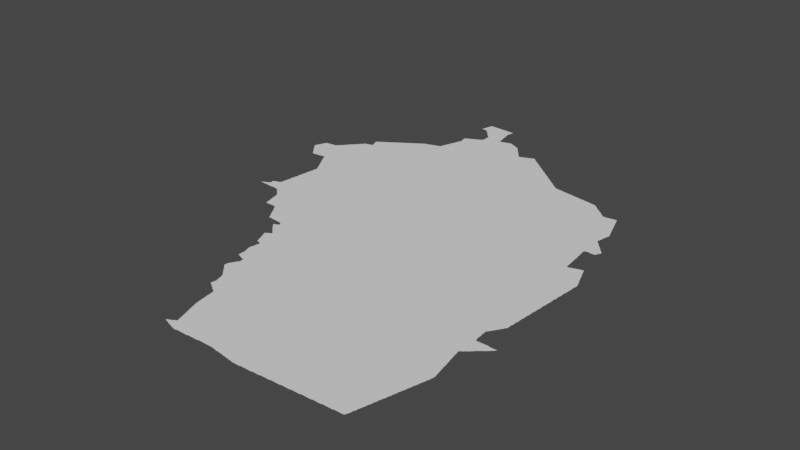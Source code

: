 # Source: najd.blend  (saved by Blender 3.3.6; exported with 4.5.12 LTS)
import bpy
from mathutils import Matrix  # noqa: F401  (used for matrix-valued properties, if any)

bpy.ops.wm.read_factory_settings(use_empty=True)
scene = bpy.context.scene
scene.name = 'Scene'

# ---- collections
col_collection = bpy.data.collections.new('Collection'); scene.collection.children.link(col_collection)

# ---- node groups
ng_auto_smooth = bpy.data.node_groups.new('Auto Smooth', 'GeometryNodeTree')
_s = ng_auto_smooth.interface.new_socket(name='Geometry', in_out='OUTPUT', socket_type='NodeSocketGeometry')
_s = ng_auto_smooth.interface.new_socket(name='Geometry', in_out='INPUT', socket_type='NodeSocketGeometry')
_s = ng_auto_smooth.interface.new_socket(name='Angle', in_out='INPUT', socket_type='NodeSocketFloat')
_s.subtype = 'ANGLE'
_s.min_value = 0.0
_s.max_value = 3.142
ng_auto_smooth.is_modifier = True
_N = ng_auto_smooth.nodes; _L = ng_auto_smooth.links
n0 = _N.new('NodeGroupOutput'); n0.name = 'Group Output'; n0.location = (480, -100)
n1 = _N.new('NodeGroupInput'); n1.name = 'Group Input'; n1.location = (-420, -300)
n2 = _N.new('NodeGroupInput'); n2.name = 'Group Input.001'; n2.location = (-60, -100)
n3 = _N.new('GeometryNodeSetShadeSmooth'); n3.name = 'Set Shade Smooth'; n3.location = (120, -100)
n3.domain = 'EDGE'
n4 = _N.new('GeometryNodeSetShadeSmooth'); n4.name = 'Set Shade Smooth.001'; n4.location = (300, -100)
n5 = _N.new('GeometryNodeInputMeshEdgeAngle'); n5.name = 'Edge Angle'; n5.location = (-420, -220)
n6 = _N.new('GeometryNodeInputEdgeSmooth'); n6.name = 'Is Edge Smooth'; n6.location = (-60, -160)
n7 = _N.new('GeometryNodeInputShadeSmooth'); n7.name = 'Is Face Smooth'; n7.location = (-240, -340)
n8 = _N.new('FunctionNodeBooleanMath'); n8.name = 'Boolean Math'; n8.location = (-60, -220)
n9 = _N.new('FunctionNodeCompare'); n9.name = 'Compare'; n9.location = (-240, -180)
n9.operation = 'LESS_EQUAL'
_L.new(n5.outputs[0], n9.inputs[0])
_L.new(n4.outputs[0], n0.inputs[0])
_L.new(n1.outputs[1], n9.inputs[1])
_L.new(n9.outputs[0], n8.inputs[0])
_L.new(n7.outputs[0], n8.inputs[1])
_L.new(n2.outputs[0], n3.inputs[0])
_L.new(n6.outputs[0], n3.inputs[1])
_L.new(n3.outputs[0], n4.inputs[0])
_L.new(n8.outputs[0], n3.inputs[2])
n0.is_active_output = True

# ---- world
world_world = bpy.data.worlds.new('World'); scene.world = world_world
world_world.use_nodes = True; world_world.node_tree.nodes.clear()
_N = world_world.node_tree.nodes; _L = world_world.node_tree.links
n0 = _N.new('ShaderNodeOutputWorld'); n0.name = 'World Output'; n0.location = (300, 300)
n1 = _N.new('ShaderNodeBackground'); n1.name = 'Background'; n1.location = (10, 300)
n1.inputs[0].default_value = (0.05088, 0.05088, 0.05088, 1.0)
_L.new(n1.outputs[0], n0.inputs[0])
n0.is_active_output = True
world_world.color = (0.05088, 0.05088, 0.05088)
world_world.use_sun_shadow = False
world_world.sun_shadow_jitter_overblur = 0.0

# ---- meshes
me_mesh = bpy.data.meshes.new('Mesh')
me_mesh.from_pydata([(44.11, 19.51, -4.994e-08), (44.11, 19.51, -5.993e-08), (44.11, 19.51, -7.441e-08), (44.11, 19.51, -4.162e-08), (44.12, 19.51, -7.581e-08), (44.12, 19.51, -6.859e-08), (44.13, 19.5, -5.845e-08), (44.13, 19.51, -9.759e-08), (44.13, 19.51, -8.761e-08), (44.15, 19.5, -8.741e-08), (44.13, 19.52, -6.409e-08), (44.15, 19.53, -8.566e-08), (44.1, 20.14, -4.578e-08), (44.1, 20.15, -6.48e-08), (44.12, 20.06, -5.375e-08), (44.12, 20.07, -7.955e-08), (44.11, 20.11, -9.408e-08), (44.11, 20.13, -9.893e-08), (44.14, 19.99, -5.845e-08), (44.14, 20.01, -8.601e-08), (44.13, 20.03, -8.894e-08), (44.13, 20.05, -9.843e-08), (44.11, 20.09, -9.6e-08), (44.16, 19.93, -7.846e-08), (44.16, 19.95, -8.152e-08), (44.15, 19.97, -9.068e-08), (44.15, 19.99, -9.77e-08), (44.06, 20.41, -4.717e-08), (44.06, 20.43, -6.784e-08), (44.06, 20.45, -8.48e-08), (44.05, 20.47, -9.137e-08), (44.08, 20.27, -4.661e-08), (44.08, 20.29, -6.73e-08), (44.08, 20.31, -7.852e-08), (44.07, 20.33, -8.909e-08), (44.07, 20.35, -9.736e-08), (44.07, 20.37, -9.422e-08), (44.07, 20.39, -9.241e-08), (44.07, 20.41, -9.834e-08), (44.1, 20.17, -7.915e-08), (44.1, 20.19, -8.862e-08), (44.09, 20.21, -8.768e-08), (44.09, 20.23, -9.602e-08), (44.09, 20.25, -9.228e-08), (44.09, 20.27, -9.851e-08), (44.13, 20.52, -9.988e-08), (44.17, 19.49, -8.92e-08), (44.17, 19.51, -9.988e-08), (44.2, 19.48, -4.528e-08), (44.19, 19.49, -9.518e-08), (44.19, 19.55, -9.711e-08), (44.21, 19.48, -8.454e-08), (44.23, 19.47, -9.702e-08), (44.26, 19.46, -4.162e-08), (44.25, 19.47, -8.651e-08), (44.27, 19.46, -7.29e-08), (44.29, 19.45, -8.982e-08), (44.31, 19.45, -9.119e-08), (44.63, 19.56, -9.988e-08), (44.33, 19.44, -6.459e-08), (44.33, 19.45, -9.926e-08), (44.35, 19.43, -8.901e-08), (44.37, 19.43, -8.953e-08), (44.39, 19.42, -4.62e-08), (44.39, 19.43, -9.77e-08), (44.41, 19.42, -6.669e-08), (44.43, 19.42, -4.994e-08), (44.45, 19.43, -9.836e-08), (44.45, 19.42, -4.661e-08), (44.47, 19.43, -9.797e-08), (44.17, 19.53, -9.848e-08), (44.17, 19.54, -6.638e-08), (44.2, 19.81, -7.845e-08), (44.2, 19.83, -8.152e-08), (44.21, 19.55, -9.385e-08), (44.21, 19.56, -7.058e-08), (44.22, 19.75, -5.845e-08), (44.22, 19.77, -8.791e-08), (44.21, 19.79, -8.894e-08), (44.21, 19.81, -9.935e-08), (44.23, 19.57, -8.848e-08), (44.24, 19.58, -3.329e-08), (44.24, 19.69, -5.76e-08), (44.24, 19.71, -8.132e-08), (44.23, 19.73, -9.068e-08), (44.23, 19.75, -9.981e-08), (44.27, 19.59, -9.927e-08), (44.25, 19.58, -7.38e-08), (44.26, 19.63, -5.993e-08), (44.25, 19.65, -8.435e-08), (44.25, 19.67, -8.953e-08), (44.27, 19.61, -8.953e-08), (44.27, 19.63, -9.848e-08), (44.25, 19.69, -9.428e-08), (44.18, 19.87, -5.845e-08), (44.18, 19.89, -8.163e-08), (44.17, 19.91, -9.069e-08), (44.17, 19.93, -9.77e-08), (44.19, 19.85, -8.894e-08), (44.19, 19.87, -9.676e-08), (44.28, 20.13, -9.988e-08), (44.78, 20.7, -9.988e-08), (44.49, 19.43, -9.535e-08), (44.51, 19.43, -9.202e-08), (44.53, 19.43, -9.275e-08), (44.55, 19.43, -9.174e-08), (44.57, 19.43, -9.156e-08), (44.59, 19.43, -9.401e-08), (44.61, 19.43, -8.997e-08), (44.63, 19.43, -8.99e-08), (44.65, 19.43, -9.264e-08), (44.67, 19.43, -8.721e-08), (44.69, 19.44, -8.74e-08), (44.71, 19.44, -8.74e-08), (44.73, 19.44, -8.234e-08), (44.75, 19.44, -8.834e-08), (44.77, 19.44, -8.088e-08), (44.79, 19.44, -7.491e-08), (44.84, 20.05, -9.988e-08), (44.81, 19.44, -8.895e-08), (44.83, 19.44, -7.382e-08), (44.85, 19.44, -4.994e-08), (44.89, 19.45, -9.876e-08), (44.87, 19.44, -4.994e-08), (44.88, 19.44, -4.578e-08), (44.91, 19.45, -9.364e-08), (44.93, 19.45, -9.364e-08), (44.95, 19.45, -9.202e-08), (44.97, 19.45, -9.753e-08), (44.99, 19.45, -9.174e-08), (45.01, 19.45, -9.156e-08), (45.22, 19.57, -9.988e-08), (45.03, 19.45, -9.156e-08), (45.05, 19.45, -8.997e-08), (45.07, 19.45, -9.324e-08), (45.09, 19.45, -9.264e-08), (45.11, 19.45, -9.821e-08), (45.16, 20.52, -9.988e-08), (45.13, 19.45, -9.176e-08), (45.15, 19.45, -9.31e-08), (45.17, 19.45, -9.144e-08), (45.19, 19.45, -9.264e-08), (45.21, 19.44, -4.786e-08), (45.21, 19.45, -9.926e-08), (45.23, 19.44, -6.972e-08), (45.25, 19.44, -8.778e-08), (45.27, 19.43, -9.11e-08), (45.29, 19.43, -9.278e-08), (45.31, 19.43, -9.111e-08), (45.33, 19.43, -9.241e-08), (45.35, 19.42, -6.985e-08), (45.35, 19.43, -9.921e-08), (45.37, 19.42, -6.73e-08), (45.39, 19.42, -8.005e-08), (45.41, 19.42, -8.563e-08), (45.43, 19.41, -8.738e-08), (45.58, 19.92, -9.988e-08), (45.45, 19.41, -9.076e-08), (45.47, 19.41, -9.479e-08), (45.5, 19.4, -4.439e-08), (45.49, 19.41, -9.536e-08), (45.51, 19.4, -6.187e-08), (45.54, 19.48, -9.988e-08), (45.53, 19.4, -8.495e-08), (45.55, 19.4, -8.468e-08), (45.57, 19.39, -8.788e-08), (45.59, 19.39, -9.018e-08), (45.61, 19.39, -9.443e-08), (45.63, 19.39, -9.978e-08), (45.65, 19.38, -6.635e-08), (45.67, 19.38, -9.304e-08), (45.69, 19.38, -8.324e-08), (45.71, 19.38, -8.088e-08), (45.73, 19.38, -7.491e-08), (45.75, 19.38, -8.707e-08), (45.89, 20.6, -9.988e-08), (45.77, 19.38, -5.427e-08), (45.81, 19.39, -9.835e-08), (45.79, 19.38, -4.994e-08), (45.8, 19.38, -4.578e-08), (45.83, 19.39, -9.364e-08), (45.85, 19.39, -9.253e-08), (45.87, 19.39, -9.864e-08), (45.89, 19.39, -9.799e-08), (45.91, 19.39, -9.773e-08), (45.93, 19.39, -9.156e-08), (45.95, 19.39, -9.272e-08), (46.1, 19.64, -9.988e-08), (45.97, 19.39, -8.99e-08), (45.99, 19.39, -9.239e-08), (46.01, 19.4, -8.74e-08), (46.03, 19.4, -8.416e-08), (46.05, 19.4, -9.059e-08), (46.07, 19.4, -8.005e-08), (46.09, 19.4, -9.637e-08), (46.11, 19.4, -7.138e-08), (46.13, 19.4, -6.948e-08), (46.16, 19.4, -4.162e-08), (46.17, 19.41, -9.458e-08), (46.19, 19.41, -9.364e-08), (46.21, 19.41, -9.488e-08), (46.23, 19.41, -9.275e-08), (46.25, 19.41, -9.144e-08), (46.27, 19.41, -9.412e-08), (46.29, 19.41, -9.708e-08), (46.31, 19.41, -8.99e-08), (46.33, 19.41, -9.233e-08), (46.35, 19.42, -8.606e-08), (46.37, 19.42, -8.74e-08), (46.39, 19.42, -8.299e-08), (46.56, 20.17, -9.988e-08), (46.85, 20.9, -9.988e-08), (46.41, 19.42, -8.324e-08), (46.43, 19.42, -7.816e-08), (46.45, 19.42, -8.711e-08), (46.52, 19.49, -9.988e-08), (46.47, 19.42, -6.948e-08), (46.49, 19.42, -6.706e-08), (46.51, 19.42, -4.994e-08), (46.52, 19.42, -3.329e-08), (46.53, 19.43, -9.599e-08), (46.55, 19.43, -9.364e-08), (46.57, 19.43, -9.202e-08), (46.59, 19.43, -9.275e-08), (46.61, 19.43, -9.111e-08), (46.63, 19.43, -9.468e-08), (46.65, 19.43, -8.997e-08), (46.67, 19.43, -8.99e-08), (46.69, 19.43, -8.848e-08), (46.71, 19.44, -9.707e-08), (46.8, 19.63, -9.988e-08), (46.73, 19.44, -8.74e-08), (46.75, 19.44, -8.234e-08), (46.77, 19.44, -8.324e-08), (46.79, 19.44, -8.361e-08), (46.81, 19.44, -7.491e-08), (46.84, 19.5, -9.988e-08), (46.83, 19.44, -6.48e-08), (46.85, 19.44, -4.994e-08), (46.87, 19.44, -4.756e-08), (46.87, 19.45, -9.848e-08), (46.89, 19.45, -9.364e-08), (46.91, 19.45, -9.364e-08), (46.93, 19.45, -9.188e-08), (46.95, 19.45, -9.471e-08), (46.97, 19.45, -9.094e-08), (46.99, 19.45, -9.156e-08), (47.01, 19.45, -8.952e-08), (47.03, 19.45, -8.99e-08), (47.05, 19.45, -8.788e-08), (47.07, 19.46, -8.74e-08), (47.09, 19.46, -8.563e-08), (47.11, 19.46, -9.481e-08), (47.13, 19.46, -8.91e-08), (47.15, 19.46, -9.268e-08), (47.22, 19.55, -9.988e-08), (47.17, 19.46, -7.491e-08), (47.19, 19.46, -6.187e-08), (47.21, 19.46, -4.994e-08), (47.23, 19.46, -6.193e-08), (47.23, 19.47, -9.692e-08), (47.25, 19.47, -9.559e-08), (47.27, 19.47, -9.264e-08), (47.29, 19.47, -9.863e-08), (47.31, 19.47, -9.462e-08), (47.33, 19.47, -9.389e-08), (47.35, 19.47, -9.156e-08), (47.32, 20.35, -9.988e-08), (47.45, 19.66, -9.988e-08), (47.37, 19.47, -8.928e-08), (47.39, 19.47, -8.99e-08), (47.41, 19.47, -8.756e-08), (47.43, 19.48, -9.276e-08), (47.45, 19.48, -8.468e-08), (47.47, 19.48, -8.324e-08), (47.49, 19.48, -8.088e-08), (47.51, 19.48, -7.491e-08), (47.53, 19.48, -7.491e-08), (47.55, 19.48, -9.342e-08), (47.57, 19.48, -6.206e-08), (47.58, 19.48, -4.578e-08), (47.59, 19.49, -9.614e-08), (47.61, 19.51, -9.309e-08), (47.6, 19.49, -7.891e-08), (47.63, 19.61, -9.818e-08), (47.64, 19.9, -9.988e-08), (47.61, 19.53, -8.613e-08), (47.65, 19.65, -9.594e-08), (47.65, 19.67, -9.713e-08), (47.62, 19.54, -4.162e-08), (47.62, 19.55, -8.15e-08), (47.63, 19.57, -8.48e-08), (47.63, 19.59, -8.983e-08), (47.64, 19.62, -4.578e-08), (47.64, 19.63, -7.401e-08), (47.65, 19.69, -9.77e-08), (47.67, 19.73, -9.187e-08), (47.66, 19.69, -5.845e-08), (47.66, 19.71, -8.016e-08), (47.67, 19.75, -9.151e-08), (47.68, 19.77, -7.79e-08), (47.69, 19.81, -9.271e-08), (47.69, 19.83, -9.481e-08), (47.74, 20.44, -9.988e-08), (47.71, 19.91, -9.879e-08), (47.68, 19.76, -3.329e-08), (47.68, 19.79, -8.386e-08), (47.7, 19.84, -4.439e-08), (47.71, 19.89, -9.295e-08), (47.7, 19.85, -7.14e-08), (47.71, 19.87, -8.564e-08), (47.72, 19.93, -8.254e-08), (47.73, 19.97, -9.408e-08), (47.73, 19.99, -9.784e-08), (47.74, 20.01, -9.348e-08), (47.72, 19.92, -4.606e-08), (47.73, 19.95, -8.738e-08), (47.74, 19.99, -6.144e-08), (47.75, 20.03, -8.874e-08), (47.75, 20.05, -9.149e-08), (47.79, 20.17, -9.386e-08), (47.76, 20.06, -4.162e-08), (47.76, 20.07, -6.784e-08), (47.77, 20.09, -8.435e-08), (47.77, 20.11, -8.963e-08), (47.77, 20.13, -9.525e-08), (47.78, 20.14, -4.578e-08), (47.78, 20.15, -7.277e-08), (47.79, 20.19, -9.073e-08), (47.79, 20.21, -9.77e-08), (47.8, 20.21, -5.327e-08), (47.8, 20.23, -8.016e-08), (47.81, 20.25, -8.796e-08), (47.81, 20.27, -9.134e-08), (47.81, 20.29, -9.379e-08), (47.82, 20.29, -6.207e-08), (47.82, 20.31, -8.279e-08), (47.83, 20.33, -8.92e-08), (47.83, 20.35, -9.43e-08), (47.85, 20.39, -8.982e-08), (47.84, 20.36, -6.526e-08), (47.84, 20.37, -7.14e-08), (47.85, 20.41, -8.914e-08), (47.85, 20.43, -9.692e-08), (47.86, 20.44, -4.606e-08), (47.86, 20.45, -7.759e-08), (47.87, 20.47, -8.707e-08), (44.1, 19.51, 3.329e-08), (45.64, 19.38, 3.329e-08), (41.52, 25.28, -6.354e-08), (41.54, 25.25, -7.283e-08), (41.53, 25.27, -9.316e-08), (41.55, 25.23, -7.991e-08), (41.55, 25.25, -9.469e-08), (41.58, 25.2, -5.327e-08), (41.57, 25.21, -8.671e-08), (41.6, 25.18, -7.069e-08), (41.59, 25.19, -9.083e-08), (41.36, 25.48, -6.326e-08), (41.36, 25.49, -6.874e-08), (41.38, 25.45, -6.973e-08), (41.37, 25.47, -9.452e-08), (41.37, 25.49, -9.926e-08), (41.37, 25.51, -8.914e-08), (41.38, 25.53, -7.485e-08), (41.38, 25.54, -4.162e-08), (41.39, 25.43, -7.627e-08), (41.39, 25.45, -9.599e-08), (41.39, 25.55, -9.221e-08), (41.39, 25.57, -8.092e-08), (41.4, 25.58, -5.438e-08), (41.42, 25.4, -4.217e-08), (41.41, 25.41, -8.346e-08), (41.41, 25.43, -1.009e-07), (41.41, 25.59, -9.458e-08), (41.44, 25.38, -6.023e-08), (41.43, 25.39, -9.643e-08), (41.46, 25.35, -7.166e-08), (41.45, 25.37, -9.399e-08), (41.48, 25.32, -3.329e-08), (41.47, 25.33, -7.749e-08), (41.47, 25.35, -9.691e-08), (41.5, 25.3, -7.677e-08), (41.49, 25.31, -8.673e-08), (41.51, 25.29, -9.067e-08), (41.41, 25.61, -8.462e-08), (41.42, 25.63, -6.409e-08), (41.43, 25.63, -9.77e-08), (41.44, 25.67, -7.142e-08), (41.43, 25.65, -9.463e-08), (41.44, 25.68, -5.985e-08), (41.46, 25.71, -7.735e-08), (41.45, 25.69, -9.58e-08), (41.47, 25.71, -9.188e-08), (41.62, 25.67, -9.988e-08), (41.49, 25.71, -9.364e-08), (41.51, 25.71, -9.463e-08), (41.51, 25.72, -4.756e-08), (41.53, 25.72, -6.48e-08), (41.55, 25.72, -7.588e-08), (41.57, 25.72, -8.164e-08), (41.59, 25.72, -8.74e-08), (41.77, 23.64, -5.827e-08), (41.77, 23.65, -4.162e-08), (41.77, 23.64, -7.491e-08), (41.77, 23.65, -6.326e-08), (41.78, 23.64, -7.491e-08), (41.78, 23.65, -9.988e-08), (41.78, 23.65, -4.412e-08), (41.78, 23.65, -8.74e-08), (41.79, 23.65, -7.38e-08), (41.79, 23.65, -8.74e-08), (41.8, 23.65, -9.427e-08), (41.8, 23.66, -4.412e-08), (41.81, 23.64, -4.661e-08), (41.81, 23.65, -9.692e-08), (41.81, 23.67, -8.032e-08), (41.83, 23.64, -6.856e-08), (41.83, 23.67, -9.317e-08), (41.85, 23.64, -6.187e-08), (41.84, 23.68, -1.095e-07), (41.87, 23.64, -7.491e-08), (41.89, 23.64, -7.708e-08), (41.87, 23.69, -9.012e-08), (41.91, 23.64, -8.324e-08), (42.15, 23.73, -9.988e-08), (41.85, 23.69, -8.032e-08), (41.88, 23.7, -4.412e-08), (41.89, 23.71, -8.032e-08), (41.91, 23.71, -8.454e-08), (41.92, 23.72, -5.438e-08), (41.92, 23.78, -3.329e-08), (41.92, 23.79, -4.994e-08), (41.92, 23.8, -4.439e-08), (41.61, 25.18, -8.563e-08), (41.68, 25.27, -9.988e-08), (41.63, 25.18, -8.088e-08), (41.65, 25.18, -7.138e-08), (41.67, 25.18, -4.994e-08), (41.69, 25.19, -9.339e-08), (41.71, 25.19, -9.188e-08), (41.73, 25.19, -9.058e-08), (41.75, 25.19, -9.201e-08), (41.77, 25.19, -9.563e-08), (41.79, 25.2, -8.635e-08), (41.81, 25.2, -7.454e-08), (41.83, 25.2, -5.842e-08), (41.84, 25.2, -4.439e-08), (41.85, 25.21, -9.536e-08), (41.88, 25.19, -6.928e-08), (41.87, 25.21, -9.457e-08), (41.9, 25.15, -8.16e-08), (41.89, 25.17, -8.566e-08), (41.89, 25.19, -9.69e-08), (41.92, 25.12, -7.649e-08), (41.91, 25.13, -8.91e-08), (41.91, 25.15, -9.677e-08), (42.16, 25.21, -9.988e-08), (41.79, 25.73, -9.988e-08), (41.61, 25.73, -9.3e-08), (41.63, 25.73, -8.975e-08), (41.65, 25.73, -9.111e-08), (41.67, 25.73, -9.219e-08), (41.69, 25.75, -8.743e-08), (41.7, 25.76, -4.217e-08), (41.71, 25.77, -8.602e-08), (41.72, 25.78, -6.803e-08), (41.73, 25.79, -8.928e-08), (41.74, 25.8, -5.327e-08), (41.75, 25.81, -9.099e-08), (41.76, 25.82, -6.126e-08), (41.77, 25.83, -9.306e-08), (41.78, 25.84, -6.703e-08), (41.79, 25.85, -9.492e-08), (41.79, 25.86, -7.135e-08), (41.81, 25.87, -9.755e-08), (41.81, 25.89, -7.584e-08), (41.83, 25.89, -9.621e-08), (41.83, 25.91, -7.698e-08), (41.85, 25.91, -9.926e-08), (41.98, 25.9, -9.988e-08), (41.85, 25.93, -7.948e-08), (41.86, 25.94, -6.077e-08), (41.88, 25.96, -4.217e-08), (41.87, 25.95, -9.31e-08), (41.89, 25.97, -8.602e-08), (41.9, 25.98, -5.527e-08), (41.91, 25.99, -8.928e-08), (41.92, 26.0, -5.28e-08), (41.93, 23.64, -8.299e-08), (41.95, 23.64, -8.74e-08), (41.97, 23.63, -9.133e-08), (41.99, 23.63, -8.99e-08), (42.01, 23.63, -9.756e-08), (42.03, 23.63, -9.156e-08), (42.05, 23.63, -9.058e-08), (42.07, 23.63, -9.275e-08), (42.09, 23.63, -9.829e-08), (42.11, 23.63, -9.364e-08), (42.13, 23.63, -9.364e-08), (42.15, 23.62, -4.786e-08), (42.15, 23.63, -9.923e-08), (42.17, 23.62, -8.047e-08), (42.19, 23.62, -7.138e-08), (42.21, 23.61, -7.787e-08), (42.23, 23.59, -7.468e-08), (42.23, 23.61, -9.505e-08), (41.93, 23.73, -9.458e-08), (41.93, 23.75, -9.364e-08), (41.93, 23.77, -9.768e-08), (41.93, 23.79, -9.988e-08), (41.93, 23.81, -8.6e-08), (41.95, 23.81, -8.402e-08), (41.96, 23.82, -4.162e-08), (41.97, 23.82, -7.401e-08), (41.99, 23.83, -8.694e-08), (42.02, 23.84, -4.528e-08), (42.01, 23.83, -9.815e-08), (42.03, 23.84, -7.937e-08), (42.05, 23.85, -9.765e-08), (42.07, 23.87, -8.696e-08), (42.07, 23.89, -9.202e-08), (42.07, 23.91, -9.35e-08), (42.07, 23.93, -8.928e-08), (42.07, 23.95, -9.071e-08), (42.08, 23.97, -8.416e-08), (42.08, 23.99, -7.915e-08), (42.27, 23.96, -9.988e-08), (42.08, 24.01, -7.129e-08), (42.08, 24.03, -4.786e-08), (42.09, 24.05, -9.364e-08), (42.09, 24.07, -9.188e-08), (42.09, 24.09, -9.076e-08), (42.09, 24.11, -8.928e-08), (42.09, 24.13, -8.721e-08), (42.1, 24.17, -8.29e-08), (42.1, 24.19, -7.029e-08), (42.1, 24.21, -4.756e-08), (42.09, 24.03, -9.939e-08), (42.52, 24.24, -9.988e-08), (42.1, 24.15, -9.424e-08), (42.11, 24.21, -9.796e-08), (42.11, 24.23, -9.276e-08), (42.11, 24.29, -8.902e-08), (42.11, 24.31, -9.042e-08), (42.11, 24.25, -9.59e-08), (42.12, 24.33, -8.775e-08), (42.12, 24.35, -7.816e-08), (42.12, 24.39, -4.717e-08), (42.12, 24.37, -8.741e-08), (42.13, 24.39, -9.77e-08), (42.13, 24.41, -9.264e-08), (42.13, 24.43, -9.174e-08), (42.13, 24.47, -8.876e-08), (42.13, 24.49, -8.647e-08), (42.14, 24.51, -8.724e-08), (42.14, 24.53, -7.708e-08), (42.14, 24.55, -6.48e-08), (42.14, 24.57, -4.717e-08), (42.24, 24.55, -9.988e-08), (42.15, 24.57, -9.77e-08), (42.15, 24.59, -9.481e-08), (42.15, 24.6, -9.402e-08), (42.15, 24.63, -9.81e-08), (42.19, 24.43, -9.988e-08), (42.02, 24.94, -4.162e-08), (42.02, 24.95, -7.563e-08), (42.04, 24.91, -7.167e-08), (42.03, 24.93, -8.959e-08), (42.06, 24.88, -6.538e-08), (42.05, 24.89, -8.536e-08), (42.05, 24.91, -9.566e-08), (42.08, 24.84, -5.527e-08), (42.07, 24.85, -8.192e-08), (42.07, 24.87, -9.597e-08), (42.1, 24.8, -3.329e-08), (42.1, 24.81, -7.635e-08), (42.09, 24.83, -9.141e-08), (42.12, 24.77, -7.167e-08), (42.11, 24.79, -8.925e-08), (42.14, 24.74, -6.538e-08), (42.13, 24.75, -8.536e-08), (42.13, 24.77, -9.481e-08), (42.15, 24.65, -9.236e-08), (42.16, 24.67, -8.606e-08), (42.16, 24.69, -8.234e-08), (42.15, 24.71, -8.341e-08), (42.15, 24.73, -9.597e-08), (42.36, 24.7, -9.988e-08), (41.94, 25.08, -4.162e-08), (41.94, 25.09, -7.713e-08), (41.93, 25.11, -9.827e-08), (41.96, 25.05, -6.928e-08), (41.95, 25.07, -8.838e-08), (41.98, 25.01, -6.409e-08), (41.97, 25.03, -8.566e-08), (41.97, 25.05, -9.926e-08), (42.0, 24.98, -5.438e-08), (41.99, 24.99, -8.238e-08), (41.99, 25.01, -9.624e-08), (42.01, 24.97, -9.454e-08), (41.93, 26.01, -9.185e-08), (41.94, 26.02, -6.126e-08), (41.95, 26.03, -9.317e-08), (41.96, 26.04, -6.703e-08), (41.97, 26.05, -9.406e-08), (41.97, 26.06, -7.135e-08), (41.99, 26.07, -9.249e-08), (41.99, 26.09, -7.468e-08), (42.01, 26.09, -9.359e-08), (42.01, 26.11, -7.766e-08), (42.03, 26.13, -7.999e-08), (42.04, 26.14, -3.329e-08), (42.03, 26.11, -9.645e-08), (42.05, 26.15, -8.368e-08), (42.06, 26.16, -4.217e-08), (42.07, 26.17, -8.642e-08), (42.09, 26.17, -9.056e-08), (42.2, 26.08, -9.988e-08), (42.11, 26.17, -9.692e-08), (42.11, 26.18, -4.661e-08), (42.13, 26.18, -7.425e-08), (42.15, 26.19, -9.692e-08), (42.17, 26.19, -8.92e-08), (42.19, 26.19, -9.257e-08), (42.2, 26.2, -3.329e-08), (42.21, 26.21, -9.417e-08), (42.21, 26.23, -8.737e-08), (42.16, 26.35, -6.3e-08), (42.16, 26.37, -7.405e-08), (42.18, 26.3, -8.132e-08), (42.18, 26.31, -7.616e-08), (42.17, 26.33, -8.856e-08), (42.17, 26.35, -9.734e-08), (42.17, 26.37, -9.926e-08), (42.17, 26.38, -7.311e-08), (42.2, 26.25, -6.084e-08), (42.19, 26.27, -8.45e-08), (42.19, 26.29, -9.29e-08), (42.19, 26.39, -9.306e-08), (42.2, 26.4, -5.28e-08), (42.21, 26.25, -9.77e-08), (42.21, 26.41, -8.747e-08), (42.23, 26.41, -9.627e-08), (42.23, 26.42, -7.311e-08), (42.42, 23.29, -8.257e-08), (42.42, 23.31, -7.852e-08), (42.41, 23.33, -8.674e-08), (42.41, 23.35, -9.267e-08), (42.44, 23.21, -5.69e-08), (42.44, 23.23, -8.016e-08), (42.43, 23.25, -8.768e-08), (42.43, 23.27, -9.089e-08), (42.43, 23.29, -9.717e-08), (42.46, 23.12, -3.329e-08), (42.46, 23.13, -6.326e-08), (42.46, 23.15, -8.359e-08), (42.45, 23.17, -9.244e-08), (42.45, 23.19, -9.134e-08), (42.45, 23.21, -9.926e-08), (42.47, 23.1, -7.5e-08), (42.47, 23.11, -9.853e-08), (42.58, 23.38, -9.988e-08), (42.49, 23.1, -8.324e-08), (42.51, 23.1, -7.588e-08), (42.53, 23.1, -8.493e-08), (42.59, 23.14, -9.988e-08), (42.55, 23.1, -7.491e-08), (42.25, 23.57, -7.468e-08), (42.25, 23.59, -9.76e-08), (42.27, 23.55, -7.468e-08), (42.27, 23.57, -9.655e-08), (42.29, 23.53, -7.468e-08), (42.29, 23.55, -9.655e-08), (42.31, 23.51, -7.468e-08), (42.31, 23.53, -9.5e-08), (42.33, 23.49, -7.468e-08), (42.33, 23.51, -9.57e-08), (42.35, 23.47, -7.468e-08), (42.35, 23.49, -9.76e-08), (42.67, 23.74, -9.988e-08), (42.37, 23.45, -7.468e-08), (42.37, 23.47, -9.754e-08), (42.4, 23.38, -4.606e-08), (42.4, 23.39, -9.009e-08), (42.39, 23.41, -9.605e-08), (42.39, 23.43, -9.002e-08), (42.39, 23.45, -9.718e-08), (42.41, 23.37, -9.928e-08), (42.34, 24.42, -9.364e-08), (42.42, 24.42, -4.994e-08), (42.49, 24.4, -9.364e-08), (42.6, 24.38, -9.988e-08), (42.54, 24.42, -7.491e-08), (42.69, 26.45, -9.988e-08), (42.34, 26.26, -9.988e-08), (42.25, 26.43, -9.306e-08), (42.26, 26.44, -5.28e-08), (42.27, 26.45, -8.748e-08), (42.29, 26.45, -9.803e-08), (42.29, 26.46, -9.218e-08), (42.32, 26.48, -5.28e-08), (42.31, 26.47, -9.573e-08), (42.33, 26.49, -8.401e-08), (42.35, 26.49, -9.748e-08), (42.35, 26.5, -7.166e-08), (42.37, 26.51, -8.784e-08), (42.38, 26.52, -5.527e-08), (42.39, 26.53, -8.269e-08), (42.41, 26.53, -9.848e-08), (42.41, 26.54, -7.166e-08), (42.43, 26.55, -9.21e-08), (42.44, 26.56, -8.154e-08), (42.47, 26.57, -9.78e-08), (42.53, 26.61, -9.894e-08), (42.45, 26.57, -8.269e-08), (42.47, 26.58, -7.166e-08), (42.49, 26.59, -9.21e-08), (42.5, 26.6, -5.527e-08), (42.51, 26.61, -8.269e-08), (42.53, 26.62, -7.166e-08), (42.55, 26.63, -9.21e-08), (42.56, 26.64, -5.527e-08), (42.74, 23.02, -4.217e-08), (42.73, 23.03, -8.092e-08), (42.76, 22.99, -7.025e-08), (42.75, 23.01, -9.22e-08), (42.78, 22.96, -5.28e-08), (42.77, 22.97, -8.119e-08), (42.77, 22.99, -9.618e-08), (42.8, 22.92, -3.329e-08), (42.8, 22.93, -9.159e-08), (42.79, 22.95, -9.167e-08), (42.82, 22.89, -6.516e-08), (42.81, 22.91, -8.614e-08), (42.84, 22.86, -4.412e-08), (42.83, 22.87, -7.79e-08), (42.83, 22.89, -9.62e-08), (42.86, 22.83, -7.166e-08), (42.85, 22.85, -8.964e-08), (42.88, 22.8, -5.868e-08), (42.87, 22.81, -8.299e-08), (42.87, 22.83, -9.627e-08), (43.15, 23.35, -9.988e-08), (42.57, 23.1, -7.491e-08), (42.59, 23.1, -7.491e-08), (42.61, 23.1, -7.491e-08), (42.63, 23.1, -7.491e-08), (42.65, 23.1, -7.491e-08), (42.67, 23.1, -8.362e-08), (42.69, 23.09, -7.569e-08), (42.72, 23.05, -6.249e-08), (42.71, 23.07, -8.539e-08), (42.73, 23.05, -9.773e-08), (43.12, 24.05, -9.988e-08), (42.95, 24.83, -9.988e-08), (42.82, 24.38, -9.988e-08), (42.82, 24.44, -7.491e-08), (42.87, 25.6, -9.988e-08), (42.57, 26.65, -8.663e-08), (42.59, 26.65, -9.922e-08), (42.59, 26.66, -6.869e-08), (42.61, 26.67, -9.182e-08), (42.62, 26.68, -4.412e-08), (42.63, 26.69, -8.568e-08), (42.65, 26.69, -9.675e-08), (42.65, 26.7, -6.869e-08), (42.67, 26.71, -9.182e-08), (42.68, 26.72, -4.412e-08), (42.69, 26.73, -9.252e-08), (42.71, 26.73, -9.76e-08), (42.71, 26.74, -6.869e-08), (42.73, 26.75, -8.242e-08), (42.74, 26.76, -4.412e-08), (42.75, 26.77, -8.282e-08), (42.77, 26.77, -9.677e-08), (42.77, 26.78, -6.869e-08), (42.79, 26.79, -9.182e-08), (42.8, 26.8, -6.738e-08), (42.81, 26.81, -8.282e-08), (42.83, 26.81, -9.637e-08), (42.83, 26.82, -6.95e-08), (42.94, 26.83, -9.988e-08), (42.85, 26.83, -8.978e-08), (42.86, 26.84, -4.217e-08), (42.87, 26.85, -8.144e-08), (43.1, 22.72, -4.439e-08), (43.11, 22.72, -4.994e-08), (43.13, 22.72, -8.207e-08), (43.15, 22.59, -7.352e-08), (43.15, 22.6, -6.076e-08), (43.16, 22.6, -8.99e-08), (43.16, 22.59, -6.326e-08), (43.16, 22.6, -4.217e-08), (43.15, 22.72, -7.915e-08), (43.17, 22.57, -7.732e-08), (43.17, 22.59, -9.926e-08), (43.17, 22.61, -8.147e-08), (43.17, 22.72, -8.359e-08), (43.19, 22.55, -7.732e-08), (43.19, 22.57, -9.998e-08), (43.19, 22.61, -9.5e-08), (43.2, 22.62, -5.771e-08), (43.19, 22.71, -8.628e-08), (42.9, 22.76, -6.58e-08), (42.9, 22.77, -7.635e-08), (42.89, 22.79, -9.847e-08), (42.92, 22.74, -6.088e-08), (42.91, 22.75, -9.877e-08), (42.93, 22.74, -8.244e-08), (42.95, 22.74, -8.324e-08), (42.97, 22.74, -8.978e-08), (42.99, 22.73, -9.14e-08), (43.01, 22.73, -9.261e-08), (43.03, 22.73, -9.708e-08), (43.05, 22.73, -9.159e-08), (43.07, 22.73, -9.241e-08), (43.09, 22.73, -9.536e-08), (43.16, 22.78, -9.988e-08), (43.06, 24.36, -9.988e-08), (42.94, 24.41, -8.74e-08), (42.92, 24.46, -9.988e-08), (43.12, 24.55, -9.988e-08), (43.2, 24.4, -9.988e-08), (43.54, 26.32, -9.988e-08), (43.12, 26.75, -9.988e-08), (42.89, 26.85, -9.631e-08), (42.89, 26.86, -6.95e-08), (42.91, 26.87, -8.978e-08), (42.92, 26.88, -4.217e-08), (42.93, 26.89, -8.144e-08), (42.95, 26.89, -9.681e-08), (42.95, 26.9, -6.685e-08), (42.97, 26.91, -8.523e-08), (42.99, 26.91, -8.953e-08), (43.01, 26.91, -9.848e-08), (43.01, 26.92, -6.144e-08), (43.03, 26.92, -9.564e-08), (43.05, 26.93, -8.983e-08), (43.07, 26.93, -9.603e-08), (43.08, 26.94, -5.375e-08), (43.09, 26.94, -8.016e-08), (43.11, 26.95, -8.777e-08), (43.13, 26.95, -9.439e-08), (43.14, 26.96, -4.439e-08), (43.15, 26.96, -8.026e-08), (43.17, 26.97, -8.768e-08), (43.19, 26.97, -9.342e-08), (43.2, 26.98, -4.162e-08), (43.46, 21.72, -8.254e-08), (43.46, 21.73, -7.513e-08), (43.45, 21.75, -8.844e-08), (43.48, 21.65, -4.661e-08), (43.48, 21.67, -7.159e-08), (43.47, 21.69, -8.49e-08), (43.47, 21.71, -9.234e-08), (43.5, 21.5, -4.439e-08), (43.49, 21.51, -8.444e-08), (43.49, 21.53, -9.341e-08), (43.49, 21.55, -9.156e-08), (43.49, 21.57, -9.094e-08), (43.49, 21.59, -9.275e-08), (43.49, 21.61, -9.228e-08), (43.49, 21.63, -9.364e-08), (43.49, 21.65, -9.811e-08), (43.51, 21.5, -7.711e-08), (43.36, 22.07, -6.3e-08), (43.38, 22.02, -4.162e-08), (43.38, 22.03, -7.748e-08), (43.37, 22.05, -9.657e-08), (43.37, 22.07, -9.752e-08), (43.39, 22.01, -8.401e-08), (43.41, 22.01, -9.503e-08), (43.43, 22.0, -5.993e-08), (43.43, 22.01, -9.924e-08), (43.45, 21.77, -9.274e-08), (43.45, 21.79, -8.92e-08), (43.45, 21.81, -8.756e-08), (43.46, 21.83, -8.299e-08), (43.46, 21.85, -6.986e-08), (43.46, 21.86, -4.578e-08), (43.45, 22.0, -8.973e-08), (43.47, 21.87, -9.614e-08), (43.47, 21.89, -9.104e-08), (43.47, 21.93, -8.979e-08), (43.48, 21.95, -8.016e-08), (43.47, 21.99, -8.883e-08), (43.47, 21.91, -9.367e-08), (43.48, 21.97, -9.404e-08), (43.28, 22.26, -4.162e-08), (43.28, 22.27, -7.075e-08), (43.27, 22.29, -7.68e-08), (43.3, 22.22, -7.888e-08), (43.29, 22.23, -8.2e-08), (43.29, 22.25, -9.746e-08), (43.29, 22.29, -9.681e-08), (43.29, 22.3, -6.95e-08), (43.32, 22.17, -6.904e-08), (43.31, 22.19, -8.723e-08), (43.31, 22.21, -9.418e-08), (43.31, 22.31, -8.085e-08), (43.32, 22.32, -4.162e-08), (43.34, 22.12, -4.412e-08), (43.34, 22.13, -8.025e-08), (43.33, 22.15, -8.972e-08), (43.33, 22.17, -9.926e-08), (43.33, 22.33, -7.92e-08), (43.34, 22.4, -5.327e-08), (43.35, 22.09, -8.529e-08), (43.35, 22.11, -9.494e-08), (43.52, 22.22, -9.988e-08), (43.35, 22.33, -9.508e-08), (43.36, 22.34, -6.538e-08), (43.36, 22.38, -7.626e-08), (43.35, 22.39, -8.928e-08), (43.37, 22.35, -4.994e-08), (43.38, 22.36, -8.299e-08), (43.38, 22.36, -7.294e-08), (43.37, 22.35, -9.053e-08), (43.37, 22.34, -9.073e-08), (43.37, 22.35, -4.412e-08), (43.37, 22.37, -8.928e-08), (43.22, 22.52, -6.533e-08), (43.21, 22.53, -7.948e-08), (43.21, 22.55, -9.784e-08), (43.22, 22.59, -9.988e-08), (43.21, 22.63, -8.505e-08), (43.21, 22.7, -7.399e-08), (43.21, 22.71, -9.809e-08), (43.23, 22.51, -9.6e-08), (43.23, 22.63, -9.754e-08), (43.23, 22.64, -7.01e-08), (43.24, 22.68, -7.975e-08), (43.23, 22.69, -9.916e-08), (43.26, 22.48, -3.329e-08), (43.25, 22.49, -7.789e-08), (43.25, 22.65, -9.411e-08), (43.25, 22.67, -9.409e-08), (43.28, 22.46, -7.02e-08), (43.27, 22.47, -8.368e-08), (43.3, 22.44, -4.217e-08), (43.29, 22.45, -8.602e-08), (43.32, 22.42, -7.095e-08), (43.31, 22.43, -9.023e-08), (43.45, 22.57, -9.988e-08), (43.33, 22.41, -8.768e-08), (43.82, 23.04, -9.988e-08), (43.35, 24.43, -4.994e-08), (43.59, 24.54, -9.988e-08), (43.44, 24.4, -8.74e-08), (43.7, 25.13, -9.988e-08), (43.42, 25.62, -9.988e-08), (43.5, 27.1, -9.988e-08), (43.22, 26.95, -9.988e-08), (43.21, 26.98, -7.14e-08), (43.23, 26.99, -8.975e-08), (43.25, 26.99, -9.76e-08), (43.26, 27.0, -7.092e-08), (43.27, 27.01, -9.518e-08), (43.27, 27.03, -8.723e-08), (43.28, 27.06, -4.439e-08), (43.28, 27.05, -9.039e-08), (43.29, 27.09, -8.694e-08), (43.3, 27.12, -4.439e-08), (43.29, 27.07, -9.613e-08), (43.3, 27.11, -8.009e-08), (43.31, 27.13, -9.452e-08), (43.31, 27.15, -8.694e-08), (43.32, 27.18, -4.439e-08), (43.32, 27.17, -8.009e-08), (43.33, 27.19, -9.43e-08), (43.33, 27.21, -8.149e-08), (43.34, 27.23, -7.142e-08), (43.34, 27.24, -4.162e-08), (43.35, 27.27, -8.738e-08), (43.35, 27.25, -9.939e-08), (43.36, 27.29, -8.747e-08), (43.36, 27.3, -6.444e-08), (43.37, 27.31, -9.246e-08), (43.37, 27.33, -8.738e-08), (43.38, 27.35, -7.142e-08), (43.38, 27.36, -6.443e-08), (43.39, 27.37, -9.333e-08), (43.39, 27.39, -8.6e-08), (43.4, 27.41, -6.771e-08), (43.4, 27.42, -3.329e-08), (43.41, 27.45, -8.955e-08), (43.42, 27.47, -8.279e-08), (43.41, 27.49, -8.874e-08), (43.41, 27.51, -9.241e-08), (43.41, 27.43, -9.469e-08), (43.55, 27.57, -9.988e-08), (43.38, 27.61, -4.578e-08), (43.38, 27.61, -4.162e-08), (43.4, 27.53, -6.049e-08), (43.4, 27.55, -9.232e-08), (43.39, 27.57, -8.823e-08), (43.39, 27.59, -9.134e-08), (43.39, 27.61, -9.739e-08), (43.39, 27.61, -7.38e-08), (43.4, 27.61, -9.427e-08), (43.4, 27.62, -4.412e-08), (43.41, 27.53, -9.92e-08), (43.41, 27.63, -8.092e-08), (43.43, 27.63, -9.419e-08), (43.44, 27.64, -5.438e-08), (43.45, 27.65, -8.25e-08), (43.47, 27.65, -9.419e-08), (43.48, 27.66, -5.868e-08), (43.51, 27.67, -9.736e-08), (43.49, 27.67, -8.424e-08), (43.52, 27.68, -5.771e-08), (43.36, 28.24, -4.439e-08), (43.37, 28.24, -7.588e-08), (43.37, 28.25, -9.257e-08), (43.37, 28.27, -9.053e-08), (43.38, 28.29, -8.091e-08), (43.38, 28.31, -6.049e-08), (43.39, 28.24, -8.529e-08), (43.43, 28.3, -9.988e-08), (43.39, 28.31, -9.926e-08), (43.39, 28.33, -9.134e-08), (43.4, 28.37, -7.916e-08), (43.4, 28.39, -5.845e-08), (43.41, 28.24, -7.491e-08), (43.39, 28.35, -9.835e-08), (43.41, 28.39, -9.713e-08), (43.41, 28.41, -9.073e-08), (43.41, 28.43, -8.707e-08), (43.42, 28.45, -7.658e-08), (43.43, 28.24, -6.948e-08), (43.49, 28.47, -1.054e-07), (43.42, 28.46, -6.796e-08), (43.43, 28.47, -9.692e-08), (43.45, 28.24, -8.807e-08), (43.45, 28.48, -7.23e-08), (43.48, 28.22, -6.609e-08), (43.47, 28.23, -9.66e-08), (43.5, 28.2, -4.217e-08), (43.49, 28.21, -8.437e-08), (43.63, 28.33, -9.988e-08), (43.51, 28.47, -9.93e-08), (43.52, 28.18, -5.327e-08), (43.51, 28.19, -8.335e-08), (43.56, 28.21, -9.988e-08), (43.43, 28.48, -6.837e-08), (43.47, 28.48, -4.994e-08), (43.49, 28.48, -4.786e-08), (43.82, 20.62, -3.329e-08), (43.82, 20.63, -4.162e-08), (43.82, 20.78, -6.819e-08), (43.82, 20.79, -6.784e-08), (43.83, 20.62, -7.01e-08), (43.82, 20.62, -8.547e-08), (43.82, 20.63, -8.99e-08), (43.83, 20.63, -8.386e-08), (43.99, 20.73, -9.988e-08), (43.83, 20.65, -9.002e-08), (43.83, 20.67, -8.646e-08), (43.84, 20.69, -8.106e-08), (43.84, 20.71, -6.326e-08), (43.84, 20.73, -8.361e-08), (43.83, 20.75, -9.11e-08), (43.83, 20.77, -9.927e-08), (43.58, 21.12, -7.983e-08), (43.6, 21.1, -8.058e-08), (43.59, 21.11, -9.813e-08), (43.62, 21.08, -8.33e-08), (43.61, 21.09, -9.487e-08), (43.64, 21.06, -6.703e-08), (43.63, 21.07, -9.399e-08), (43.66, 21.03, -7.132e-08), (43.65, 21.05, -9.399e-08), (43.67, 21.01, -7.135e-08), (43.67, 21.03, -9.362e-08), (43.7, 20.99, -7.283e-08), (43.69, 21.01, -9.587e-08), (43.71, 20.97, -7.468e-08), (43.71, 20.99, -9.76e-08), (43.81, 21.02, -9.988e-08), (43.73, 20.95, -7.469e-08), (43.73, 20.97, -9.736e-08), (43.75, 20.93, -7.732e-08), (43.75, 20.95, -9.513e-08), (43.78, 20.9, -3.329e-08), (43.77, 20.91, -7.778e-08), (43.77, 20.93, -9.517e-08), (43.8, 20.86, -4.439e-08), (43.8, 20.87, -7.14e-08), (43.79, 20.89, -8.494e-08), (43.82, 20.81, -8.386e-08), (43.81, 20.83, -9.156e-08), (43.81, 20.85, -9.904e-08), (43.57, 21.13, -8.897e-08), (43.57, 21.15, -9.159e-08), (43.57, 21.17, -9.42e-08), (43.57, 21.19, -8.327e-08), (43.58, 21.21, -7.485e-08), (43.58, 21.22, -3.329e-08), (43.6, 21.25, -6.748e-08), (43.59, 21.23, -9.428e-08), (43.61, 21.25, -9.681e-08), (43.61, 21.27, -7.929e-08), (43.62, 21.28, -5.28e-08), (43.63, 21.29, -9.41e-08), (43.63, 21.31, -7.787e-08), (43.64, 21.32, -4.162e-08), (43.87, 21.31, -9.988e-08), (43.65, 21.33, -9.479e-08), (43.66, 21.35, -7.025e-08), (43.66, 21.44, -7.369e-08), (43.67, 21.35, -9.848e-08), (43.67, 21.37, -9.188e-08), (43.67, 21.39, -9.275e-08), (43.67, 21.41, -9.275e-08), (43.67, 21.43, -9.922e-08), (43.53, 21.49, -9.14e-08), (43.57, 21.69, -9.988e-08), (43.55, 21.48, -5.693e-08), (43.55, 21.49, -9.77e-08), (43.57, 21.47, -8.78e-08), (43.59, 21.47, -9.774e-08), (43.61, 21.46, -6.825e-08), (43.63, 21.45, -9.028e-08), (43.65, 21.45, -9.981e-08), (43.87, 22.16, -9.988e-08), (44.16, 25.78, -9.988e-08), (43.99, 26.98, -9.988e-08), (43.86, 27.49, -9.988e-08), (43.53, 27.69, -8.533e-08), (43.55, 27.69, -9.64e-08), (43.59, 27.71, -9.871e-08), (43.55, 27.7, -7.828e-08), (43.57, 27.71, -8.566e-08), (43.59, 27.72, -6.638e-08), (43.63, 27.73, -9.901e-08), (43.61, 27.73, -8.951e-08), (43.63, 27.74, -6.638e-08), (43.65, 27.75, -8.785e-08), (43.67, 27.75, -9.822e-08), (43.67, 27.76, -7.058e-08), (43.69, 27.77, -4.781e-08), (43.71, 27.79, -9.787e-08), (43.71, 27.81, -9.364e-08), (43.71, 27.83, -9.364e-08), (43.88, 27.86, -9.988e-08), (43.54, 28.16, -6.023e-08), (43.56, 28.13, -9.015e-08), (43.55, 28.15, -9.353e-08), (43.58, 28.11, -7.283e-08), (43.57, 28.13, -9.909e-08), (43.59, 28.09, -7.627e-08), (43.59, 28.11, -9.76e-08), (43.62, 28.06, -3.329e-08), (43.61, 28.07, -7.382e-08), (43.61, 28.09, -9.926e-08), (43.64, 28.04, -4.217e-08), (43.63, 28.05, -8.437e-08), (43.66, 28.02, -5.327e-08), (43.65, 28.03, -8.87e-08), (43.75, 28.16, -9.988e-08), (43.68, 28.0, -6.023e-08), (43.67, 28.01, -9.398e-08), (43.7, 27.97, -6.796e-08), (43.69, 27.99, -9.85e-08), (43.71, 27.85, -9.188e-08), (43.71, 27.87, -9.275e-08), (43.71, 27.89, -9.275e-08), (43.71, 27.91, -9.275e-08), (43.71, 27.93, -9.076e-08), (43.71, 27.95, -9.156e-08), (43.71, 27.97, -9.587e-08), (43.53, 28.17, -9.099e-08), (43.55, 28.47, -9.743e-08), (43.53, 28.47, -9.264e-08), (43.57, 28.47, -9.422e-08), (43.59, 28.47, -9.402e-08), (43.65, 28.47, -9.822e-08), (43.63, 28.47, -9.365e-08), (43.61, 28.47, -8.997e-08), (43.67, 28.46, -9.075e-08), (43.69, 28.46, -8.359e-08), (43.71, 28.46, -8.324e-08), (43.73, 28.46, -7.708e-08), (43.75, 28.46, -7.491e-08), (43.77, 28.46, -8.208e-08), (43.81, 28.45, -9.691e-08), (43.79, 28.46, -6.55e-08), (43.8, 28.46, -4.162e-08), (43.87, 28.45, -9.895e-08), (43.85, 28.45, -9.54e-08), (43.83, 28.45, -9.364e-08), (43.86, 20.6, -4.217e-08), (43.85, 20.61, -8.262e-08), (43.87, 20.59, -8.99e-08), (43.89, 20.58, -6.516e-08), (43.89, 20.59, -9.558e-08), (43.92, 20.56, -4.162e-08), (43.91, 20.57, -8.94e-08), (43.93, 20.55, -7.855e-08), (43.96, 20.54, -8.088e-08), (43.95, 20.55, -9.912e-08), (43.98, 20.52, -3.329e-08), (43.97, 20.53, -8.757e-08), (43.99, 20.51, -7.635e-08), (44.02, 20.5, -7.847e-08), (44.01, 20.51, -9.419e-08), (44.03, 20.49, -8.566e-08), (44.05, 20.49, -9.958e-08), (44.32, 21.08, -9.988e-08), (44.32, 21.74, -9.988e-08), (43.94, 24.37, -9.988e-08), (43.9, 24.44, -4.994e-08), (43.99, 24.44, -9.364e-08), (44.36, 24.53, -9.988e-08), (44.21, 26.38, -9.988e-08), (44.22, 27.76, -9.988e-08), (43.97, 28.07, -9.937e-08), (43.97, 28.13, -9.181e-08), (43.99, 27.97, -9.695e-08), (43.97, 28.09, -9.241e-08), (43.97, 28.11, -8.942e-08), (43.96, 28.15, -7.852e-08), (43.99, 27.99, -9.228e-08), (43.99, 28.01, -8.897e-08), (43.99, 28.03, -8.523e-08), (43.98, 28.05, -7.816e-08), (43.98, 28.07, -5.69e-08), (44.01, 27.93, -8.435e-08), (44.0, 27.95, -7.708e-08), (44.0, 27.97, -4.661e-08), (44.03, 27.93, -9.038e-08), (44.05, 27.93, -8.934e-08), (44.07, 27.93, -9.692e-08), (44.08, 27.94, -5.375e-08), (44.09, 27.94, -7.937e-08), (44.11, 27.95, -9.254e-08), (44.13, 27.95, -9.134e-08), (44.15, 27.95, -9.767e-08), (44.15, 27.96, -6.207e-08), (43.95, 28.19, -9.842e-08), (43.89, 28.45, -1.025e-07), (43.93, 28.33, -9.784e-08), (43.91, 28.45, -9.038e-08), (43.95, 28.23, -9.466e-08), (43.94, 28.28, -6.703e-08), (43.93, 28.29, -9.36e-08), (43.93, 28.31, -9.275e-08), (43.94, 28.37, -8.845e-08), (43.95, 28.43, -9.567e-08), (43.93, 28.45, -8.99e-08), (43.95, 28.21, -8.983e-08), (43.94, 28.25, -8.089e-08), (43.94, 28.27, -6.48e-08), (43.94, 28.34, -4.439e-08), (43.94, 28.35, -6.57e-08), (43.95, 28.39, -8.738e-08), (43.95, 28.41, -9.128e-08), (43.95, 28.45, -8.848e-08), (43.96, 28.17, -6.187e-08), (43.96, 28.18, -3.329e-08), (43.96, 28.44, -4.439e-08), (43.96, 28.45, -4.606e-08), (44.6, 22.49, -9.988e-08), (44.02, 23.71, -9.988e-08), (44.66, 23.94, -9.988e-08), (44.38, 25.17, -9.988e-08), (44.96, 26.21, -9.988e-08), (44.95, 27.01, -9.988e-08), (44.47, 27.39, -9.988e-08), (44.49, 27.83, -9.808e-08), (44.47, 27.85, -9.311e-08), (44.17, 27.96, -8.386e-08), (44.19, 27.97, -9.287e-08), (44.21, 27.97, -9.518e-08), (44.22, 27.98, -4.578e-08), (44.25, 27.98, -8.153e-08), (44.23, 27.98, -7.277e-08), (44.29, 27.95, -9.897e-08), (44.25, 27.97, -9.848e-08), (44.27, 27.97, -8.684e-08), (44.31, 27.95, -8.972e-08), (44.29, 27.96, -6.638e-08), (44.33, 27.93, -9.848e-08), (44.33, 27.94, -6.638e-08), (44.35, 27.93, -8.684e-08), (44.37, 27.91, -9.706e-08), (44.37, 27.92, -6.638e-08), (44.41, 27.89, -9.771e-08), (44.39, 27.91, -8.684e-08), (44.41, 27.9, -6.638e-08), (44.45, 27.87, -9.718e-08), (44.43, 27.89, -8.684e-08), (44.45, 27.88, -6.638e-08), (44.47, 27.87, -7.577e-08), (44.85, 21.4, -9.988e-08), (44.95, 22.03, -9.988e-08), (44.78, 23.04, -9.988e-08), (44.73, 27.55, -9.627e-08), (44.75, 27.55, -9.941e-08), (44.53, 27.79, -9.609e-08), (44.51, 27.81, -8.447e-08), (44.5, 27.82, -5.327e-08), (44.53, 27.77, -9.318e-08), (44.52, 27.8, -3.329e-08), (44.55, 27.75, -9.492e-08), (44.54, 27.77, -7.166e-08), (44.53, 27.65, -9.988e-08), (44.57, 27.73, -8.959e-08), (44.56, 27.74, -6.023e-08), (44.61, 27.69, -8.826e-08), (44.59, 27.69, -9.926e-08), (44.59, 27.71, -8.346e-08), (44.58, 27.72, -4.217e-08), (44.61, 27.67, -9.677e-08), (44.63, 27.65, -8.955e-08), (44.62, 27.67, -6.796e-08), (44.67, 27.59, -9.676e-08), (44.65, 27.63, -8.67e-08), (44.64, 27.64, -5.28e-08), (44.67, 27.61, -8.043e-08), (44.66, 27.62, -3.329e-08), (44.69, 27.57, -9.5e-08), (44.68, 27.59, -7.283e-08), (44.71, 27.55, -9.168e-08), (44.7, 27.56, -6.354e-08), (44.75, 27.56, -5.693e-08), (44.77, 27.57, -8.45e-08), (44.79, 27.57, -9.234e-08), (44.8, 27.58, -4.162e-08), (44.48, 27.84, -6.597e-08), (45.14, 22.33, -9.988e-08), (45.14, 22.42, -9.988e-08), (45.46, 23.49, -9.988e-08), (44.91, 24.68, -9.988e-08), (45.12, 25.42, -9.988e-08), (44.9, 27.48, -9.988e-08), (45.22, 27.34, -9.988e-08), (45.03, 27.55, -9.988e-08), (45.15, 27.53, -9.335e-08), (44.81, 27.58, -7.616e-08), (44.83, 27.59, -8.737e-08), (44.85, 27.59, -9.211e-08), (44.85, 27.6, -6.409e-08), (44.87, 27.61, -8.49e-08), (44.89, 27.61, -9.328e-08), (44.9, 27.62, -4.439e-08), (44.91, 27.62, -8.084e-08), (44.93, 27.63, -8.872e-08), (44.95, 27.63, -9.776e-08), (44.95, 27.64, -6.564e-08), (44.97, 27.65, -8.565e-08), (45.0, 27.66, -8.829e-08), (44.99, 27.66, -7.741e-08), (44.99, 27.65, -7.753e-08), (45.01, 27.65, -7.935e-08), (45.03, 27.63, -8.403e-08), (45.02, 27.64, -3.329e-08), (45.05, 27.61, -8.835e-08), (45.04, 27.62, -4.217e-08), (45.09, 27.57, -9.377e-08), (45.07, 27.59, -9.294e-08), (45.06, 27.6, -6.326e-08), (45.08, 27.58, -6.597e-08), (45.11, 27.55, -9.76e-08), (45.11, 27.56, -7.391e-08), (45.2, 20.66, -7.491e-08), (45.16, 20.76, -7.491e-08), (45.46, 21.22, -9.988e-08), (45.18, 20.82, -7.491e-08), (45.48, 22.07, -9.988e-08), (45.16, 22.24, -9.988e-08), (45.2, 22.24, -3.746e-08), (45.24, 22.34, -9.988e-08), (45.59, 22.99, -9.988e-08), (45.23, 23.08, -8.74e-08), (45.61, 24.59, -9.988e-08), (45.45, 27.04, -9.988e-08), (45.16, 27.52, -7.081e-08), (45.18, 27.5, -8.105e-08), (45.17, 27.51, -8.835e-08), (45.21, 27.47, -9.687e-08), (45.19, 27.49, -9.294e-08), (45.21, 27.48, -6.796e-08), (45.23, 27.45, -9.848e-08), (45.23, 27.47, -7.491e-08), (45.25, 27.45, -7.359e-08), (45.29, 27.41, -9.364e-08), (45.27, 27.43, -8.437e-08), (45.26, 27.44, -3.329e-08), (45.28, 27.42, -4.412e-08), (45.39, 27.33, -9.716e-08), (45.31, 27.39, -9.306e-08), (45.3, 27.4, -6.126e-08), (45.33, 27.37, -9.587e-08), (45.33, 27.38, -6.796e-08), (45.35, 27.35, -9.848e-08), (45.35, 27.37, -7.491e-08), (45.37, 27.35, -7.894e-08), (45.38, 27.34, -3.329e-08), (45.41, 27.31, -8.671e-08), (45.4, 27.32, -4.412e-08), (45.43, 27.29, -9.306e-08), (45.42, 27.3, -6.126e-08), (45.13, 27.55, -7.935e-08), (45.14, 27.54, -3.329e-08), (45.82, 23.91, -9.988e-08), (45.91, 25.31, -9.988e-08), (45.87, 25.94, -9.988e-08), (45.71, 26.61, -9.988e-08), (45.85, 26.83, -9.988e-08), (45.57, 27.17, -9.83e-08), (45.55, 27.19, -9.29e-08), (45.53, 27.21, -8.671e-08), (45.57, 27.18, -6.973e-08), (45.59, 27.15, -9.553e-08), (45.59, 27.17, -7.491e-08), (45.61, 27.15, -7.356e-08), (45.64, 27.12, -7.679e-08), (45.63, 27.13, -8.469e-08), (45.62, 27.14, -3.329e-08), (45.66, 27.1, -8.749e-08), (45.65, 27.11, -9.05e-08), (45.67, 27.09, -9.317e-08), (45.69, 27.07, -9.256e-08), (45.69, 27.08, -6.973e-08), (45.71, 27.05, -9.926e-08), (45.71, 27.07, -7.491e-08), (45.73, 27.05, -5.52e-08), (45.79, 26.99, -9.858e-08), (45.75, 27.03, -8.469e-08), (45.47, 27.25, -9.73e-08), (45.45, 27.27, -9.587e-08), (45.45, 27.28, -6.796e-08), (45.47, 27.27, -7.491e-08), (45.49, 27.25, -7.36e-08), (45.52, 27.22, -7.194e-08), (45.51, 27.23, -8.437e-08), (45.5, 27.24, -3.329e-08), (45.54, 27.2, -6.126e-08), (46.03, 21.72, -9.988e-08), (46.06, 22.6, -9.988e-08), (45.98, 23.08, -8.74e-08), (46.02, 23.06, 0.0), (46.09, 23.08, -8.74e-08), (46.61, 25.04, -9.988e-08), (46.26, 26.48, -9.988e-08), (45.93, 26.87, -9.598e-08), (45.95, 26.85, -9.566e-08), (45.95, 26.87, -7.469e-08), (45.98, 26.84, -3.736e-08), (45.97, 26.85, -7.999e-08), (45.99, 26.83, -8.269e-08), (46.01, 26.81, -9.259e-08), (46.0, 26.82, -5.327e-08), (46.03, 26.81, -8.841e-08), (46.09, 26.79, -9.778e-08), (46.05, 26.8, -8.195e-08), (46.07, 26.8, -6.187e-08), (45.77, 27.01, -8.925e-08), (45.76, 27.02, -5.527e-08), (45.78, 27.0, -6.126e-08), (45.81, 26.97, -9.256e-08), (45.81, 26.98, -6.973e-08), (45.83, 26.95, -9.926e-08), (45.83, 26.97, -7.491e-08), (45.85, 26.95, -7.948e-08), (45.89, 26.91, -9.123e-08), (45.87, 26.93, -8.469e-08), (45.86, 26.94, -3.329e-08), (45.88, 26.92, -5.527e-08), (45.91, 26.89, -9.317e-08), (45.9, 26.9, -6.126e-08), (45.93, 26.88, -7.132e-08), (46.52, 21.25, -9.988e-08), (46.76, 22.18, -9.988e-08), (46.46, 23.46, -9.988e-08), (46.17, 24.44, -9.988e-08), (46.5, 25.73, -9.988e-08), (46.08, 26.8, -4.162e-08), (46.11, 26.79, -9.384e-08), (46.13, 26.79, -9.24e-08), (46.15, 26.79, -8.685e-08), (46.19, 26.78, -8.705e-08), (46.17, 26.78, -7.852e-08), (46.21, 26.77, -9.536e-08), (46.2, 26.78, -4.439e-08), (46.23, 26.77, -9.073e-08), (46.25, 26.77, -8.975e-08), (46.29, 26.76, -9.229e-08), (46.27, 26.77, -8.685e-08), (46.31, 26.76, -7.322e-08), (46.33, 26.75, -9.614e-08), (46.32, 26.76, -4.578e-08), (46.35, 26.75, -9.37e-08), (46.37, 26.75, -8.997e-08), (46.39, 26.75, -8.721e-08), (46.63, 23.1, -9.988e-08), (46.67, 23.06, 2.497e-08), (46.76, 23.08, -8.74e-08), (46.95, 26.04, -9.988e-08), (46.69, 26.69, -9.986e-08), (46.41, 26.74, -8.35e-08), (46.43, 26.74, -7.327e-08), (46.57, 26.71, -9.916e-08), (46.45, 26.73, -9.658e-08), (46.44, 26.74, -4.578e-08), (46.47, 26.73, -9.403e-08), (46.49, 26.73, -8.92e-08), (46.51, 26.73, -8.756e-08), (46.53, 26.72, -8.299e-08), (46.55, 26.72, -6.784e-08), (46.57, 26.72, -4.661e-08), (46.59, 26.71, -9.409e-08), (46.61, 26.71, -8.92e-08), (46.63, 26.71, -9.069e-08), (46.67, 26.7, -8.907e-08), (46.65, 26.7, -8.359e-08), (46.69, 26.7, -7.17e-08), (46.71, 26.69, -9.427e-08), (47.23, 21.65, -9.988e-08), (47.17, 22.82, -9.988e-08), (47.11, 24.3, -9.988e-08), (46.93, 26.63, -9.808e-08), (46.81, 26.67, -9.974e-08), (47.01, 26.57, -9.132e-08), (47.08, 26.4, -9.988e-08), (47.05, 26.53, -9.514e-08), (47.03, 26.55, -9.317e-08), (46.73, 26.69, -8.963e-08), (46.75, 26.69, -8.788e-08), (46.77, 26.68, -8.359e-08), (46.79, 26.68, -7.489e-08), (46.81, 26.68, -4.717e-08), (46.83, 26.67, -9.459e-08), (46.91, 26.65, -9.846e-08), (46.85, 26.67, -9.094e-08), (46.87, 26.67, -8.707e-08), (46.89, 26.66, -8.416e-08), (46.93, 26.65, -8.774e-08), (46.91, 26.66, -6.921e-08), (46.96, 26.62, -6.543e-08), (46.95, 26.63, -7.877e-08), (46.97, 26.61, -7.883e-08), (46.99, 26.59, -8.743e-08), (46.98, 26.6, -4.217e-08), (47.0, 26.58, -5.327e-08), (47.02, 26.56, -6.126e-08), (47.71, 21.1, -9.988e-08), (47.18, 23.4, -9.988e-08), (47.37, 23.19, -9.988e-08), (47.38, 23.01, -9.988e-08), (47.11, 25.46, -9.988e-08), (47.5, 25.93, -9.988e-08), (47.21, 26.39, -9.965e-08), (47.05, 26.54, -6.796e-08), (47.07, 26.51, -9.76e-08), (47.07, 26.52, -7.391e-08), (47.09, 26.49, -9.926e-08), (47.09, 26.51, -7.698e-08), (47.11, 26.49, -8.094e-08), (47.14, 26.46, -7.606e-08), (47.13, 26.47, -8.718e-08), (47.12, 26.48, -4.162e-08), (47.19, 26.41, -9.793e-08), (47.15, 26.45, -9.033e-08), (47.17, 26.43, -9.132e-08), (47.16, 26.44, -6.126e-08), (47.18, 26.42, -6.703e-08), (47.21, 26.4, -7.166e-08), (47.23, 26.37, -9.926e-08), (47.23, 26.39, -7.627e-08), (47.25, 26.37, -8.533e-08), (47.27, 26.37, -8.721e-08), (47.29, 26.37, -8.975e-08), (47.31, 26.37, -9.144e-08), (47.34, 26.38, -3.329e-08), (47.35, 26.38, -5.427e-08), (47.89, 21.21, -9.941e-08), (47.83, 21.51, -9.961e-08), (47.61, 22.26, -9.988e-08), (47.83, 22.69, -9.988e-08), (47.46, 23.08, -4.994e-08), (47.51, 23.06, 0.0), (47.52, 23.13, -9.988e-08), (47.56, 23.08, -4.994e-08), (47.65, 23.67, -9.988e-08), (47.6, 23.06, 0.0), (47.68, 23.08, -7.491e-08), (47.65, 24.42, -9.988e-08), (47.5, 24.71, -9.988e-08), (47.69, 24.55, -9.765e-08), (47.69, 24.6, -9.439e-08), (47.54, 25.25, -9.988e-08), (47.65, 24.95, -9.814e-08), (47.67, 24.79, -9.801e-08), (47.68, 24.69, -9.436e-08), (47.67, 24.75, -9.522e-08), (47.66, 24.93, -7.708e-08), (47.67, 24.77, -9.264e-08), (47.67, 24.81, -9.156e-08), (47.67, 24.83, -8.902e-08), (47.67, 24.85, -8.721e-08), (47.66, 24.87, -8.416e-08), (47.66, 24.89, -8.005e-08), (47.66, 24.91, -7.491e-08), (47.66, 24.94, -4.162e-08), (47.72, 25.2, -9.988e-08), (47.65, 25.02, -9.672e-08), (47.64, 25.07, -8.809e-08), (47.65, 24.97, -9.228e-08), (47.65, 24.99, -9.128e-08), (47.65, 25.01, -9.018e-08), (47.64, 25.05, -8.606e-08), (47.64, 25.09, -7.708e-08), (47.65, 25.11, -7.226e-08), (47.67, 25.12, -7.588e-08), (47.52, 25.65, -9.988e-08), (47.63, 25.55, -9.634e-08), (47.67, 25.49, -9.638e-08), (47.65, 25.51, -9.475e-08), (47.63, 25.53, -9.542e-08), (47.63, 25.57, -9.257e-08), (47.64, 25.52, -6.873e-08), (47.64, 25.58, -3.329e-08), (47.64, 25.59, -6.187e-08), (47.69, 25.47, -8.75e-08), (47.66, 25.5, -5.28e-08), (47.63, 25.97, -9.859e-08), (47.67, 25.73, -9.948e-08), (47.65, 25.67, -9.591e-08), (47.64, 25.61, -8.662e-08), (47.65, 25.63, -8.738e-08), (47.65, 25.65, -9.039e-08), (47.66, 25.71, -8.918e-08), (47.67, 25.75, -9.591e-08), (47.67, 25.87, -9.098e-08), (47.65, 25.91, -8.53e-08), (47.66, 25.68, -4.578e-08), (47.66, 25.69, -7.29e-08), (47.67, 25.77, -9.926e-08), (47.68, 25.79, -8.798e-08), (47.67, 25.85, -9.43e-08), (47.66, 25.89, -7.513e-08), (47.66, 25.9, -4.162e-08), (47.33, 26.37, -1.005e-07), (47.54, 26.25, -8.237e-08), (47.58, 26.13, -9.319e-08), (47.56, 26.19, -7.912e-08), (47.55, 26.21, -9.136e-08), (47.55, 26.23, -8.529e-08), (47.63, 25.99, -9.699e-08), (47.59, 26.11, -9.235e-08), (47.57, 26.15, -9.246e-08), (47.57, 26.17, -8.529e-08), (47.56, 26.2, -3.329e-08), (47.6, 26.07, -8.034e-08), (47.59, 26.09, -9.246e-08), (47.58, 26.14, -4.162e-08), (47.62, 26.01, -8.023e-08), (47.61, 26.03, -9.246e-08), (47.61, 26.05, -8.738e-08), (47.6, 26.08, -4.162e-08), (47.65, 25.93, -9.101e-08), (47.62, 26.02, -4.162e-08), (47.64, 25.95, -7.142e-08), (47.64, 25.96, -4.162e-08), (47.37, 26.38, -8.322e-08), (47.39, 26.38, -8.359e-08), (47.41, 26.39, -8.756e-08), (47.43, 26.39, -8.997e-08), (47.51, 26.33, -9.714e-08), (47.45, 26.39, -9.397e-08), (47.49, 26.39, -8.898e-08), (47.47, 26.39, -9.458e-08), (47.48, 26.4, -4.162e-08), (47.51, 26.35, -8.964e-08), (47.49, 26.4, -4.717e-08), (47.53, 26.29, -8.964e-08), (47.5, 26.37, -6.972e-08), (47.5, 26.38, -3.329e-08), (47.53, 26.27, -9.136e-08), (47.52, 26.31, -6.972e-08), (47.52, 26.32, -3.329e-08), (47.54, 26.26, -3.329e-08), (47.95, 20.89, -9.972e-08), (47.87, 20.51, -9.763e-08), (47.88, 20.53, -9.203e-08), (47.91, 20.63, -9.764e-08), (47.87, 20.49, -9.104e-08), (47.88, 20.51, -5.76e-08), (47.89, 20.55, -8.751e-08), (47.89, 20.57, -9.257e-08), (47.9, 20.61, -9.132e-08), (47.9, 20.58, -3.329e-08), (47.9, 20.59, -6.784e-08), (47.91, 20.65, -9.518e-08), (47.93, 20.71, -9.7e-08), (47.93, 20.73, -9.827e-08), (47.95, 20.79, -9.749e-08), (47.92, 20.66, -4.578e-08), (47.92, 20.67, -7.425e-08), (47.93, 20.69, -8.49e-08), (47.95, 20.77, -9.146e-08), (47.94, 20.73, -5.327e-08), (47.94, 20.75, -7.937e-08), (47.91, 21.09, -9.706e-08), (47.93, 21.01, -9.382e-08), (47.93, 21.03, -9.275e-08), (47.92, 21.09, -7.19e-08), (47.91, 21.11, -9.215e-08), (47.94, 20.97, -7.697e-08), (47.93, 20.99, -9.614e-08), (47.92, 21.05, -8.334e-08), (47.92, 21.07, -7.708e-08), (47.95, 20.81, -9.926e-08), (47.95, 20.91, -9.111e-08), (47.95, 20.93, -8.674e-08), (47.94, 20.95, -8.359e-08), (47.94, 20.98, -4.578e-08), (47.96, 20.81, -5.916e-08), (47.96, 20.83, -8.416e-08), (47.96, 20.85, -7.852e-08), (47.96, 20.87, -6.187e-08), (47.96, 20.88, -3.329e-08), (47.85, 21.41, -9.873e-08), (47.87, 21.33, -9.422e-08), (47.86, 21.37, -9.08e-08), (47.86, 21.39, -8.123e-08), (47.85, 21.43, -9.119e-08), (47.89, 21.25, -9.116e-08), (47.88, 21.29, -8.069e-08), (47.87, 21.31, -9.447e-08), (47.87, 21.35, -8.796e-08), (47.86, 21.41, -4.717e-08), (47.9, 21.2, -6.217e-08), (47.89, 21.23, -9.094e-08), (47.88, 21.27, -8.299e-08), (47.88, 21.3, -4.439e-08), (47.91, 21.13, -8.897e-08), (47.91, 21.15, -8.685e-08), (47.9, 21.17, -7.759e-08), (47.9, 21.19, -5.842e-08), (47.85, 21.71, -9.988e-08), (47.83, 21.53, -9.946e-08), (47.85, 21.45, -8.997e-08), (47.85, 21.47, -8.523e-08), (47.84, 21.49, -7.915e-08), (47.84, 21.51, -5.69e-08), (47.84, 21.54, -6.703e-08), (47.85, 21.55, -9.059e-08), (47.86, 21.56, -7.135e-08), (47.87, 21.57, -9.587e-08), (47.89, 21.57, -7.491e-08), (47.89, 21.59, -9.338e-08), (47.91, 21.59, -7.698e-08), (47.91, 21.61, -9.926e-08), (47.93, 21.61, -8.061e-08), (47.94, 21.62, -3.329e-08), (47.95, 21.63, -8.403e-08), (47.96, 21.64, -4.217e-08), (47.97, 21.65, -8.169e-08), (47.98, 21.66, -5.327e-08), (47.99, 21.67, -9.033e-08), (47.78, 21.99, -9.988e-08), (47.85, 21.91, -9.859e-08), (47.84, 21.99, -8.843e-08), (47.84, 22.03, -7.765e-08), (47.83, 22.07, -9.458e-08), (47.85, 21.93, -8.99e-08), (47.84, 21.95, -8.606e-08), (47.84, 21.97, -8.416e-08), (47.84, 22.01, -7.454e-08), (47.84, 22.05, -4.994e-08), (47.84, 22.06, -4.162e-08), (48.07, 21.85, -9.988e-08), (47.87, 21.9, -8.944e-08), (47.89, 21.9, -8.324e-08), (47.91, 21.9, -8.324e-08), (47.93, 21.9, -8.324e-08), (47.95, 21.9, -8.41e-08), (47.97, 21.9, -7.491e-08), (48.03, 21.9, -8.967e-08), (47.99, 21.9, -7.491e-08), (47.83, 22.13, -9.395e-08), (47.83, 22.15, -9.337e-08), (47.85, 22.21, -9.652e-08), (47.83, 22.09, -9.264e-08), (47.83, 22.11, -9.275e-08), (47.83, 22.17, -8.777e-08), (47.83, 22.19, -9.848e-08), (47.84, 22.19, -6.869e-08), (47.87, 22.25, -9.637e-08), (47.89, 22.27, -9.305e-08), (47.91, 22.31, -9.869e-08), (47.86, 22.22, -6.739e-08), (47.87, 22.23, -8.282e-08), (47.88, 22.25, -6.95e-08), (47.9, 22.28, -4.217e-08), (47.91, 22.29, -8.144e-08), (47.92, 22.31, -6.516e-08), (47.93, 22.33, -8.085e-08), (47.95, 22.37, -9.492e-08), (47.94, 22.34, -4.162e-08), (47.95, 22.35, -7.92e-08), (47.96, 22.38, -6.354e-08), (47.97, 22.39, -8.804e-08), (47.98, 22.4, -9.032e-08), (47.98, 22.41, -7.713e-08), (47.99, 22.43, -9.5e-08), (48.01, 22.49, -9.996e-08), (47.9, 23.01, -9.988e-08), (48.05, 23.01, -9.81e-08), (48.02, 23.43, -9.988e-08), (48.05, 23.05, -9.783e-08), (47.99, 23.89, -9.988e-08), (47.92, 24.17, -9.988e-08), (48.05, 24.33, -9.861e-08), (47.69, 24.57, -9.364e-08), (47.69, 24.61, -9.111e-08), (47.69, 24.63, -8.975e-08), (47.71, 24.49, -8.827e-08), (47.7, 24.51, -7.816e-08), (47.7, 24.53, -6.948e-08), (47.7, 24.55, -4.786e-08), (47.73, 24.49, -8.894e-08), (47.88, 24.39, -9.988e-08), (47.75, 24.49, -9.691e-08), (47.75, 24.5, -5.327e-08), (47.77, 24.5, -9.701e-08), (47.79, 24.51, -8.92e-08), (47.81, 24.51, -9.518e-08), (47.82, 24.52, -4.528e-08), (47.83, 24.52, -7.759e-08), (47.85, 24.53, -8.694e-08), (47.87, 24.53, -9.231e-08), (47.88, 24.54, -4.162e-08), (47.89, 24.54, -7.29e-08), (47.91, 24.55, -9.762e-08), (47.93, 24.55, -9.119e-08), (47.99, 24.49, -9.884e-08), (47.98, 24.53, -9.314e-08), (47.95, 24.55, -9.926e-08), (47.95, 24.56, -6.459e-08), (47.97, 24.55, -9.339e-08), (47.97, 24.56, -7.582e-08), (48.01, 24.43, -9.751e-08), (48.0, 24.47, -8.636e-08), (47.99, 24.51, -8.777e-08), (47.98, 24.54, -4.439e-08), (47.69, 24.65, -8.819e-08), (47.68, 24.67, -8.563e-08), (47.68, 24.71, -7.454e-08), (47.68, 24.73, -6.187e-08), (47.68, 24.75, -4.661e-08), (47.69, 25.12, -8.324e-08), (47.71, 25.12, -8.468e-08), (47.79, 25.33, -9.975e-08), (47.73, 25.12, -9.551e-08), (47.75, 25.11, -8.99e-08), (47.77, 25.11, -9.307e-08), (47.79, 25.11, -9.427e-08), (47.81, 25.11, -9.397e-08), (47.83, 25.11, -8.965e-08), (47.85, 25.15, -9.866e-08), (47.84, 25.12, -5.438e-08), (47.85, 25.13, -8.25e-08), (47.87, 25.17, -8.591e-08), (47.87, 25.19, -9.338e-08), (47.85, 25.27, -9.185e-08), (47.86, 25.16, -5.438e-08), (47.89, 25.23, -8.591e-08), (47.87, 25.25, -8.791e-08), (47.86, 25.26, -5.28e-08), (47.88, 25.2, -4.412e-08), (47.89, 25.21, -8.032e-08), (47.88, 25.24, -4.217e-08), (47.71, 25.43, -9.656e-08), (47.69, 25.45, -9.926e-08), (47.68, 25.48, -4.217e-08), (47.71, 25.45, -7.698e-08), (47.73, 25.41, -9.292e-08), (47.72, 25.43, -7.166e-08), (47.75, 25.39, -9.185e-08), (47.74, 25.4, -6.873e-08), (47.81, 25.31, -9.68e-08), (47.79, 25.35, -8.75e-08), (47.77, 25.37, -8.791e-08), (47.76, 25.38, -5.28e-08), (47.78, 25.36, -4.217e-08), (47.81, 25.33, -7.698e-08), (47.83, 25.29, -9.5e-08), (47.82, 25.31, -7.166e-08), (47.84, 25.28, -6.873e-08), (47.68, 25.77, -5.69e-08), (47.69, 25.81, -8.564e-08), (47.68, 25.83, -7.513e-08), (47.68, 25.84, -4.439e-08), (48.0, 21.68, -6.126e-08), (48.01, 21.69, -9.185e-08), (48.03, 21.71, -9.158e-08), (48.02, 21.7, -6.873e-08), (48.05, 21.72, -7.132e-08), (48.05, 21.73, -9.122e-08), (48.07, 21.74, -7.283e-08), (48.07, 21.75, -9.295e-08), (48.09, 21.75, -7.55e-08), (48.01, 21.9, -7.491e-08), (48.05, 21.9, -4.994e-08), (48.07, 21.9, -4.994e-08), (48.09, 21.77, -9.926e-08), (48.09, 21.89, -9.926e-08), (48.09, 21.9, -4.786e-08), (48.11, 21.77, -7.894e-08), (48.11, 21.89, -9.528e-08), (48.12, 21.78, -6.053e-08), (48.13, 21.79, -8.293e-08), (48.14, 21.8, -4.217e-08), (48.15, 21.81, -8.602e-08), (48.17, 21.83, -8.932e-08), (48.15, 21.89, -9.364e-08), (48.16, 21.82, -5.527e-08), (48.17, 21.89, -9.253e-08), (48.18, 21.84, -5.868e-08), (48.19, 21.85, -9.185e-08), (48.21, 21.87, -9.246e-08), (48.19, 21.89, -9.275e-08), (48.2, 21.86, -6.354e-08), (48.21, 21.89, -9.275e-08), (48.22, 21.88, -6.597e-08), (48.22, 21.89, -9.988e-08), (48.22, 21.89, -8.324e-08), (48.23, 21.89, -8.301e-08), (48.24, 21.89, -8.324e-08), (48.24, 21.89, -4.217e-08), (48.24, 21.89, -6.084e-08), (48.0, 22.44, -6.193e-08), (48.01, 22.45, -8.565e-08), (48.01, 22.47, -9.156e-08), (48.01, 22.51, -9.275e-08), (48.01, 22.53, -9.276e-08), (48.01, 22.55, -9.614e-08), (48.02, 22.56, -6.077e-08), (48.02, 22.57, -8.645e-08), (48.02, 22.59, -6.948e-08), (48.02, 22.61, -7.588e-08), (48.02, 22.63, -8.324e-08), (48.02, 22.65, -8.517e-08), (48.03, 22.67, -8.647e-08), (48.03, 22.69, -8.99e-08), (48.03, 22.71, -8.997e-08), (48.03, 22.73, -9.076e-08), (48.03, 22.75, -9.275e-08), (48.03, 22.77, -9.241e-08), (48.03, 22.79, -9.38e-08), (48.05, 22.93, -9.292e-08), (48.04, 22.8, -5.491e-08), (48.04, 22.81, -6.826e-08), (48.04, 22.83, -6.187e-08), (48.04, 22.85, -7.491e-08), (48.04, 22.87, -8.088e-08), (48.04, 22.89, -8.359e-08), (48.04, 22.91, -8.74e-08), (48.05, 22.95, -8.928e-08), (48.05, 22.97, -9.156e-08), (48.05, 22.99, -9.159e-08), (48.05, 23.03, -9.364e-08), (48.07, 23.29, -9.89e-08), (48.07, 23.17, -9.173e-08), (48.07, 23.25, -9.507e-08), (48.06, 23.05, -4.717e-08), (48.06, 23.07, -5.427e-08), (48.06, 23.09, -7.491e-08), (48.06, 23.11, -7.816e-08), (48.06, 23.13, -8.164e-08), (48.06, 23.15, -8.74e-08), (48.07, 23.19, -8.99e-08), (48.07, 23.21, -9.038e-08), (48.07, 23.23, -9.111e-08), (48.07, 23.27, -9.276e-08), (48.08, 23.31, -6.34e-08), (48.08, 23.33, -7.891e-08), (48.08, 23.3, -4.439e-08), (48.08, 23.35, -7.454e-08), (48.09, 23.41, -9.532e-08), (48.09, 23.43, -9.65e-08), (48.09, 23.49, -9.502e-08), (48.1, 23.57, -8.461e-08), (48.08, 23.37, -8.324e-08), (48.08, 23.39, -8.468e-08), (48.09, 23.45, -8.975e-08), (48.09, 23.47, -9.058e-08), (48.09, 23.51, -9.241e-08), (48.09, 23.53, -9.364e-08), (48.09, 23.55, -9.926e-08), (48.1, 23.55, -4.786e-08), (48.1, 23.59, -7.491e-08), (48.1, 23.61, -8.088e-08), (48.1, 23.63, -8.299e-08), (48.1, 23.65, -8.74e-08), (48.11, 23.67, -8.819e-08), (48.12, 23.87, -9.709e-08), (48.11, 23.71, -9.424e-08), (48.11, 23.75, -9.468e-08), (48.11, 23.77, -9.645e-08), (48.11, 23.69, -8.928e-08), (48.11, 23.73, -9.144e-08), (48.11, 23.79, -9.77e-08), (48.12, 23.85, -8.538e-08), (48.12, 23.79, -6.12e-08), (48.12, 23.81, -4.92e-08), (48.12, 23.83, -7.491e-08), (48.12, 23.89, -8.74e-08), (48.13, 23.91, -8.721e-08), (48.13, 23.93, -8.99e-08), (48.13, 23.95, -9.038e-08), (48.13, 23.97, -9.094e-08), (48.13, 23.99, -9.275e-08), (48.06, 24.31, -9.022e-08), (48.09, 24.23, -9.744e-08), (48.07, 24.27, -9.604e-08), (48.08, 24.25, -8.702e-08), (48.07, 24.29, -8.802e-08), (48.13, 24.01, -9.756e-08), (48.11, 24.19, -8.905e-08), (48.09, 24.21, -9.848e-08), (48.08, 24.26, -5.951e-08), (48.13, 24.11, -1.008e-07), (48.13, 24.13, -9.414e-08), (48.11, 24.17, -9.136e-08), (48.1, 24.21, -6.564e-08), (48.13, 24.03, -9.536e-08), (48.12, 24.15, -7.142e-08), (48.12, 24.16, -3.329e-08), (48.14, 24.04, -4.439e-08), (48.14, 24.05, -4.994e-08), (48.14, 24.07, -6.73e-08), (48.14, 24.09, -7.491e-08), (48.14, 24.1, -4.412e-08), (48.01, 24.45, -8.934e-08), (48.0, 24.48, -5.375e-08), (48.05, 24.35, -9.035e-08), (48.04, 24.37, -7.553e-08), (48.03, 24.39, -9.136e-08), (48.03, 24.41, -8.407e-08), (48.02, 24.43, -6.3e-08), (48.06, 24.32, -4.439e-08), (41.56, 25.22, 3.329e-08), (41.68, 25.18, 3.329e-08), (41.68, 25.74, 3.329e-08), (42.06, 23.86, 3.329e-08), (42.13, 24.45, -1.873e-08), (42.7, 23.08, 3.329e-08), (42.88, 24.44, 0.0), (43.15, 22.59, 3.329e-08), (43.0, 24.46, -7.491e-08), (43.37, 22.35, 3.329e-08), (43.38, 22.36, 3.329e-08), (43.24, 22.5, 3.329e-08), (43.24, 24.44, -4.994e-08), (43.36, 28.24, 3.329e-08), (43.6, 21.46, -3.456e-08), (43.7, 27.78, 3.329e-08), (44.99, 27.66, 3.329e-08), (45.2, 20.73, -4.994e-08), (45.19, 22.34, 0.0), (45.2, 22.45, -8.74e-08), (45.74, 27.04, 3.329e-08), (48.04, 24.38, 3.329e-08)], [], [(347, 1, 0), (1, 2, 0), (5, 2, 3), (5, 7, 4), (7, 9, 6), (11, 7, 10), (17, 12, 13), (22, 14, 15), (38, 27, 28), (44, 31, 32), (44, 32, 33), (45, 29, 30), (17, 13, 39), (42, 40, 41), (100, 42, 43), (45, 44, 34), (45, 35, 36), (45, 36, 38), (100, 17, 42), (50, 46, 47), (51, 48, 49), (52, 51, 50), (56, 55, 54), (58, 54, 52), (61, 59, 60), (65, 63, 64), (67, 65, 58), (67, 68, 66), (69, 67, 58), (11, 47, 9), (70, 50, 47), (71, 50, 70), (74, 52, 50), (85, 76, 77), (86, 52, 74), (80, 86, 74), (81, 86, 80), (93, 88, 89), (93, 89, 90), (85, 83, 84), (58, 91, 92), (58, 92, 93), (100, 25, 26), (100, 26, 19), (100, 22, 17), (100, 96, 97), (100, 97, 23), (100, 23, 25), (79, 73, 98), (100, 99, 95), (100, 95, 96), (118, 85, 100), (101, 118, 45), (58, 104, 103), (58, 105, 104), (58, 106, 105), (58, 107, 106), (58, 109, 108), (110, 109, 58), (58, 112, 111), (58, 114, 113), (58, 115, 114), (58, 117, 116), (118, 58, 85), (119, 117, 58), (122, 120, 58), (122, 124, 123), (58, 125, 122), (58, 127, 126), (131, 128, 58), (128, 130, 129), (131, 133, 132), (131, 134, 133), (136, 135, 131), (131, 138, 136), (131, 142, 143), (145, 144, 131), (151, 152, 150), (156, 131, 118), (158, 157, 151), (162, 158, 151), (162, 159, 160), (163, 161, 162), (167, 166, 162), (169, 348, 168), (168, 172, 171), (168, 173, 172), (174, 173, 168), (162, 151, 156), (168, 162, 156), (175, 156, 137), (177, 178, 176), (177, 179, 178), (182, 177, 168), (182, 181, 180), (187, 182, 168), (184, 186, 185), (192, 191, 190), (194, 192, 187), (210, 187, 175), (187, 198, 196), (187, 199, 198), (187, 200, 199), (187, 202, 201), (187, 203, 202), (206, 205, 187), (187, 208, 207), (187, 209, 208), (211, 210, 175), (187, 212, 209), (187, 213, 212), (215, 214, 187), (214, 217, 216), (215, 219, 218), (220, 222, 221), (215, 223, 222), (215, 224, 223), (230, 225, 215), (230, 227, 226), (230, 228, 227), (230, 232, 231), (230, 233, 232), (230, 234, 233), (236, 234, 230), (236, 237, 235), (236, 238, 237), (236, 239, 238), (236, 241, 240), (230, 241, 236), (230, 243, 242), (230, 244, 243), (230, 246, 245), (230, 247, 246), (230, 248, 247), (230, 249, 248), (230, 250, 249), (230, 251, 250), (254, 253, 230), (255, 257, 256), (255, 258, 257), (255, 260, 259), (255, 261, 260), (263, 261, 255), (268, 264, 263), (268, 255, 230), (267, 230, 210), (268, 269, 266), (268, 270, 269), (272, 271, 270), (268, 274, 273), (268, 275, 274), (268, 276, 275), (278, 276, 268), (278, 281, 279), (282, 283, 281), (268, 286, 282), (287, 284, 268), (288, 268, 285), (284, 291, 290), (287, 293, 284), (285, 295, 288), (285, 297, 295), (296, 298, 285), (300, 305, 299), (301, 306, 300), (308, 285, 304), (285, 307, 302), (308, 310, 285), (311, 315, 304), (312, 316, 285), (314, 317, 313), (285, 322, 319), (320, 325, 285), (320, 326, 325), (303, 330, 329), (303, 336, 334), (339, 341, 340), (303, 344, 343), (355, 2047, 352), (435, 353, 351), (435, 355, 353), (362, 358, 359), (367, 360, 361), (363, 361, 362), (364, 373, 363), (365, 373, 364), (373, 366, 367), (373, 367, 361), (369, 373, 368), (370, 374, 369), (373, 371, 372), (381, 377, 378), (381, 378, 376), (383, 379, 380), (373, 381, 376), (435, 383, 381), (351, 349, 384), (435, 384, 382), (385, 373, 374), (386, 373, 385), (392, 389, 390), (394, 373, 389), (395, 396, 392), (399, 394, 396), (403, 404, 402), (405, 406, 404), (408, 409, 407), (410, 411, 409), (413, 415, 412), (417, 414, 415), (416, 417, 415), (418, 420, 417), (425, 422, 420), (425, 420, 423), (428, 425, 423), (435, 356, 357), (435, 357, 355), (435, 436, 434), (435, 437, 436), (435, 438, 437), (439, 2048, 438), (435, 441, 440), (435, 442, 441), (435, 446, 445), (435, 447, 446), (450, 448, 435), (457, 453, 450), (457, 373, 394), (457, 435, 373), (458, 457, 394), (401, 459, 394), (460, 394, 459), (462, 463, 394), (2049, 463, 462), (458, 394, 463), (464, 458, 463), (467, 458, 466), (468, 458, 467), (470, 458, 469), (472, 458, 471), (474, 475, 473), (476, 477, 475), (479, 480, 477), (480, 457, 458), (481, 480, 479), (484, 480, 482), (486, 480, 485), (491, 490, 425), (497, 496, 425), (501, 499, 497), (502, 500, 501), (425, 501, 497), (506, 504, 425), (510, 431, 432), (433, 510, 432), (507, 425, 429), (508, 425, 507), (511, 509, 510), (517, 509, 512), (514, 517, 512), (2050, 520, 519), (527, 519, 520), (521, 527, 520), (522, 527, 521), (524, 527, 523), (526, 527, 525), (527, 425, 519), (528, 527, 526), (538, 527, 528), (531, 538, 530), (532, 538, 531), (533, 539, 532), (534, 539, 533), (539, 540, 535), (539, 535, 536), (541, 539, 536), (543, 539, 545), (544, 539, 543), (527, 538, 539), (539, 544, 546), (551, 564, 550), (552, 564, 551), (554, 564, 553), (555, 564, 554), (557, 559, 556), (558, 559, 557), (564, 539, 549), (559, 564, 555), (561, 559, 560), (559, 561, 562), (457, 567, 568), (457, 568, 566), (571, 569, 570), (457, 572, 573), (457, 573, 574), (579, 575, 576), (457, 579, 577), (582, 580, 581), (585, 588, 584), (588, 585, 586), (588, 586, 587), (588, 587, 582), (559, 563, 588), (457, 456, 451), (457, 451, 453), (591, 589, 590), (591, 454, 455), (599, 594, 595), (457, 595, 596), (457, 596, 593), (600, 597, 598), (457, 598, 599), (457, 566, 600), (488, 480, 487), (602, 480, 601), (604, 480, 603), (480, 605, 607), (609, 480, 607), (613, 480, 609), (612, 613, 611), (615, 616, 614), (618, 613, 616), (620, 618, 619), (621, 622, 618), (623, 618, 622), (625, 618, 624), (634, 628, 629), (635, 633, 634), (695, 636, 637), (695, 630, 632), (695, 632, 633), (639, 695, 633), (640, 642, 639), (695, 627, 641), (695, 638, 630), (643, 695, 642), (645, 646, 647), (662, 649, 650), (662, 650, 651), (662, 651, 652), (688, 653, 645), (688, 645, 648), (661, 654, 655), (661, 655, 656), (662, 658, 659), (661, 664, 663), (661, 665, 664), (671, 668, 669), (425, 669, 506), (673, 670, 671), (675, 672, 673), (682, 678, 679), (662, 679, 677), (687, 681, 682), (685, 686, 687), (662, 687, 682), (662, 688, 684), (662, 684, 685), (689, 539, 564), (588, 689, 559), (690, 539, 689), (691, 539, 690), (692, 539, 691), (695, 618, 626), (694, 457, 618), (758, 457, 694), (697, 698, 696), (699, 643, 698), (700, 695, 699), (702, 695, 700), (703, 704, 702), (694, 695, 702), (694, 702, 704), (705, 694, 704), (709, 694, 706), (710, 694, 709), (713, 694, 712), (714, 694, 713), (718, 714, 717), (726, 723, 724), (743, 729, 726), (743, 732, 728), (743, 728, 729), (743, 739, 736), (743, 736, 737), (743, 737, 731), (666, 667, 665), (749, 748, 666), (743, 752, 750), (743, 726, 753), (754, 680, 539), (755, 692, 588), (757, 756, 539), (2053, 756, 757), (758, 755, 457), (760, 694, 714), (722, 759, 721), (760, 714, 759), (763, 764, 762), (765, 760, 764), (694, 760, 765), (767, 694, 765), (768, 769, 767), (771, 694, 770), (775, 694, 772), (774, 775, 772), (776, 694, 775), (780, 694, 778), (779, 780, 778), (782, 694, 780), (781, 782, 780), (784, 782, 783), (2054, 790, 789), (793, 796, 791), (800, 795, 796), (797, 800, 796), (743, 742, 739), (806, 741, 742), (809, 807, 808), (811, 810, 808), (814, 813, 808), (818, 814, 808), (818, 808, 743), (818, 815, 814), (818, 786, 817), (818, 794, 788), (754, 743, 680), (754, 539, 756), (821, 756, 2053), (821, 2053, 755), (822, 821, 755), (819, 754, 820), (2055, 820, 822), (950, 755, 758), (824, 758, 694), (785, 826, 782), (827, 782, 826), (829, 782, 828), (832, 782, 831), (836, 837, 835), (838, 825, 837), (840, 825, 839), (844, 845, 843), (846, 847, 825), (1117, 853, 854), (1117, 854, 855), (1117, 855, 849), (1117, 859, 860), (864, 860, 861), (864, 861, 862), (864, 862, 863), (1117, 864, 853), (872, 871, 868), (881, 873, 874), (874, 872, 869), (877, 1117, 876), (878, 1117, 877), (879, 1117, 878), (1117, 851, 875), (882, 1117, 879), (883, 1117, 882), (910, 886, 881), (910, 881, 874), (888, 887, 884), (895, 890, 891), (895, 894, 890), (896, 894, 895), (899, 897, 898), (910, 892, 894), (900, 910, 894), (909, 902, 903), (910, 903, 904), (910, 904, 905), (910, 905, 899), (906, 910, 900), (870, 866, 908), (912, 910, 911), (920, 918, 919), (915, 916, 918), (910, 870, 909), (944, 917, 921), (944, 921, 913), (944, 910, 916), (924, 799, 800), (801, 925, 800), (802, 925, 801), (929, 923, 924), (926, 930, 925), (933, 927, 928), (935, 2058, 929), (944, 929, 925), (944, 925, 930), (931, 936, 930), (944, 939, 935), (944, 935, 929), (944, 936, 937), (944, 937, 933), (943, 940, 941), (944, 941, 938), (944, 907, 945), (944, 945, 942), (944, 942, 943), (928, 803, 818), (946, 818, 743), (946, 944, 818), (1264, 743, 754), (947, 754, 823), (947, 823, 2059), (947, 2059, 822), (948, 755, 950), (951, 950, 758), (953, 824, 847), (848, 953, 847), (954, 955, 953), (956, 824, 953), (956, 953, 955), (952, 824, 956), (952, 956, 957), (958, 952, 957), (959, 961, 958), (952, 961, 964), (952, 964, 965), (966, 952, 965), (952, 966, 969), (970, 952, 969), (971, 952, 970), (973, 971, 972), (975, 952, 971), (974, 976, 975), (952, 976, 977), (978, 952, 977), (979, 952, 978), (980, 952, 979), (982, 952, 981), (984, 952, 983), (990, 952, 984), (991, 987, 988), (1002, 988, 989), (952, 990, 986), (993, 998, 992), (999, 991, 998), (991, 996, 997), (1001, 991, 1000), (1005, 991, 1004), (1007, 1009, 991), (1008, 1009, 1007), (2060, 1013, 1012), (1014, 1018, 1013), (1015, 1018, 1014), (1017, 1019, 1016), (1034, 1018, 1015), (1021, 1019, 1020), (1034, 1030, 1024), (1026, 1025, 1022), (1028, 1031, 1027), (1029, 1031, 1028), (1033, 1031, 1032), (1040, 1034, 1019), (1040, 1019, 1025), (1041, 1025, 1031), (1044, 1038, 1039), (1044, 1039, 1036), (1045, 1035, 1033), (1047, 1031, 1046), (1054, 1048, 1049), (1056, 1053, 1055), (1079, 1069, 1070), (1079, 1070, 1067), (1079, 1067, 1068), (1074, 1071, 1072), (1079, 1075, 1076), (1079, 1076, 1074), (1081, 1077, 1078), (1079, 1084, 1085), (1079, 1086, 1083), (1079, 1083, 1081), (1092, 1087, 1088), (1079, 1088, 1089), (1063, 1051, 1090), (1066, 1093, 1094), (1098, 1096, 1097), (1107, 1066, 1095), (1107, 1095, 1096), (1102, 1107, 1101), (1107, 1068, 1066), (1104, 1107, 1102), (1105, 1107, 1104), (1106, 1108, 1105), (1112, 1107, 1111), (1113, 1107, 1112), (1107, 1113, 1114), (1116, 865, 857), (1117, 857, 858), (1120, 1118, 1119), (1123, 1122, 2061), (1124, 1123, 1121), (1125, 1117, 910), (1125, 910, 944), (1264, 946, 743), (1128, 952, 991), (1128, 1127, 952), (1129, 1130, 1009), (1131, 991, 1130), (1133, 1131, 1132), (1135, 991, 1131), (1134, 1136, 1131), (1138, 1139, 1135), (1128, 1135, 1139), (1140, 1128, 1139), (1128, 991, 1135), (1142, 1128, 1141), (1145, 1143, 1144), (1145, 1128, 1142), (1160, 1151, 1152), (1160, 1154, 1155), (1159, 1156, 1157), (1160, 1157, 1154), (1162, 1158, 1159), (1165, 1145, 1144), (1166, 1145, 1165), (1145, 1166, 1167), (1145, 1167, 1168), (1169, 1145, 1168), (1170, 1145, 1169), (1145, 1170, 1171), (1148, 1146, 1172), (1044, 1172, 1043), (1040, 1044, 1037), (1040, 1041, 1173), (1176, 1040, 1175), (1150, 1147, 1044), (1178, 1040, 1176), (1040, 1150, 1044), (1040, 1177, 1180), (1182, 1040, 1181), (1183, 1040, 1182), (1184, 1040, 1183), (1185, 1040, 1184), (1186, 1040, 1185), (1190, 1040, 1186), (1053, 1193, 1052), (1058, 1056, 1057), (1056, 1059, 1060), (1056, 1058, 1059), (1056, 1061, 1062), (1201, 1197, 1198), (45, 1202, 1203), (45, 1203, 1200), (45, 1200, 1201), (1208, 1207, 1205), (1208, 1205, 45), (45, 30, 1208), (1209, 45, 1056), (1056, 1063, 1092), (1209, 1056, 1079), (1210, 1107, 1124), (1210, 1124, 1125), (1263, 1125, 946), (1213, 1211, 1212), (1213, 1212, 948), (1214, 1213, 948), (1214, 948, 950), (1214, 1264, 1213), (1266, 950, 1126), (1126, 824, 1215), (1127, 1215, 824), (1269, 1127, 1128), (1218, 1217, 1240), (1219, 1145, 1217), (1223, 1219, 1217), (1230, 1145, 1219), (1231, 1145, 1228), (1216, 1145, 1231), (1234, 1216, 1233), (1235, 1236, 1216), (1238, 1216, 1236), (1237, 1238, 1236), (1240, 1217, 1160), (1242, 1160, 1189), (1242, 1247, 1160), (1250, 1241, 1243), (1251, 1240, 1244), (1252, 1244, 1160), (1253, 1160, 1245), (1248, 1255, 1242), (1249, 1257, 1241), (1259, 1218, 1240), (1258, 1261, 1249), (1297, 1263, 946), (1270, 1307, 1216), (1272, 1273, 1238), (1216, 1238, 1273), (1275, 1276, 1274), (1279, 1216, 1276), (1280, 1278, 1279), (1282, 1278, 1280), (1283, 1216, 1281), (1285, 1216, 1283), (1287, 1286, 1285), (1288, 1216, 1286), (1290, 1288, 1289), (1291, 1270, 1288), (1293, 1291, 1292), (1294, 1271, 1291), (1334, 1265, 1214), (1334, 1214, 1266), (1268, 1267, 1215), (1268, 1127, 1269), (1299, 1269, 1298), (1299, 1268, 1269), (1301, 1307, 1270), (1303, 1307, 1300), (1305, 1307, 1303), (1309, 1307, 1305), (1313, 1307, 1308), (1314, 1307, 1310), (1316, 1315, 1314), (1317, 1269, 1307), (1318, 1307, 1315), (1320, 1317, 1307), (1321, 1307, 1318), (1323, 1269, 1317), (1325, 1269, 1322), (1368, 101, 1295), (1331, 1296, 1263), (1333, 1297, 1265), (1336, 1337, 1299), (1328, 1336, 1299), (1329, 1336, 1328), (1344, 1336, 1342), (1346, 1347, 1345), (1348, 1349, 1336), (1352, 1349, 1351), (2063, 1352, 1353), (1357, 1338, 1355), (1359, 1338, 1356), (1362, 1338, 1358), (1363, 1360, 1361), (1364, 1338, 1360), (1367, 137, 101), (2064, 1366, 137), (1368, 1366, 2064), (1368, 2064, 1369), (1370, 1368, 1295), (1372, 1296, 1371), (2065, 1371, 1331), (2066, 2065, 1332), (1370, 1296, 1372), (1370, 1373, 2066), (2066, 1332, 1263), (1374, 2066, 1263), (1370, 2066, 1374), (1374, 1297, 1375), (1374, 1375, 1333), (1406, 1333, 1265), (1376, 1265, 1334), (1377, 1267, 1268), (1378, 1337, 1339), (1380, 1337, 1378), (1382, 1337, 1379), (1383, 1337, 1382), (1386, 1337, 1384), (1388, 1337, 1386), (1390, 1387, 1388), (1391, 1377, 1337), (1395, 1337, 1392), (1397, 1337, 1394), (1398, 1391, 1396), (1399, 1391, 1398), (1400, 1377, 1391), (1402, 1377, 1400), (1404, 1339, 1364), (1405, 1339, 1404), (1440, 1368, 1370), (1441, 1370, 1374), (1408, 1407, 1335), (1408, 1335, 1267), (1412, 1411, 1377), (1415, 1377, 1411), (1417, 1377, 1415), (1419, 1377, 1417), (1422, 1377, 1418), (1425, 1377, 1423), (1426, 1377, 1424), (1429, 1410, 1377), (1428, 1377, 1426), (1430, 1377, 1428), (1433, 1377, 1402), (1434, 1431, 1432), (1435, 1377, 1431), (1437, 1377, 1435), (1413, 1377, 1436), (1440, 175, 1368), (1441, 1440, 1370), (1442, 1441, 1374), (1476, 1374, 1333), (1444, 1443, 1442), (1444, 1441, 1443), (1476, 1333, 1406), (1477, 1406, 1376), (1445, 1376, 1407), (1446, 1408, 1409), (1446, 1409, 1410), (1449, 1410, 1447), (1450, 1410, 1448), (1452, 1410, 1450), (1453, 1446, 1452), (1455, 1446, 1453), (1457, 1446, 1455), (1460, 1459, 1430), (1464, 1410, 1462), (1466, 1410, 1464), (1469, 1410, 1466), (1470, 1467, 1468), (1472, 1410, 1467), (1473, 1447, 1471), (211, 175, 1474), (1474, 175, 1440), (1475, 1474, 1440), (1475, 1440, 1441), (1476, 1444, 1442), (1445, 1477, 1376), (1478, 1407, 1408), (1446, 1478, 1408), (1479, 1456, 1458), (1480, 1446, 1456), (1481, 1446, 1480), (1484, 1446, 1482), (1487, 1446, 1485), (1488, 1446, 1487), (1490, 1446, 1488), (1492, 1446, 1491), (1494, 1446, 1492), (1496, 1446, 1495), (1521, 1475, 1441), (1497, 1441, 1476), (1498, 1441, 1497), (1499, 1441, 1498), (1499, 1498, 1497), (1522, 1476, 1477), (1500, 1478, 1446), (1502, 1446, 1496), (1503, 1446, 1502), (1504, 1501, 1446), (1505, 1446, 1503), (1507, 1504, 1505), (1509, 1504, 1508), (1510, 1504, 1509), (1511, 1504, 1510), (1512, 1504, 1511), (1515, 1501, 1514), (1516, 1501, 1515), (267, 210, 211), (1549, 1521, 1476), (1552, 1445, 1478), (1500, 1552, 1478), (1526, 1500, 1524), (1525, 1524, 1523), (1528, 1524, 1525), (1524, 1501, 1519), (1530, 1524, 1529), (1531, 1524, 1530), (1532, 1524, 1531), (1535, 1524, 1534), (1537, 1535, 1536), (1538, 1535, 1537), (1539, 1524, 1535), (1540, 1535, 1538), (1543, 1523, 1541), (1544, 1523, 1543), (1546, 1525, 1544), (1580, 1475, 1521), (1551, 1521, 1550), (1550, 1521, 1549), (1586, 1549, 1522), (1593, 1522, 1552), (1553, 1552, 1500), (1555, 1527, 1528), (1554, 1500, 1526), (1556, 1526, 1527), (1559, 1526, 1556), (1560, 1526, 1558), (1563, 1526, 1560), (1565, 1526, 1561), (1567, 1566, 1565), (1569, 1554, 1564), (1572, 1500, 1570), (1573, 1500, 1572), (1575, 1645, 1500), (1579, 1548, 1520), (1744, 1579, 1520), (1580, 1520, 1475), (1581, 1580, 1521), (1582, 1551, 1550), (1583, 1551, 1582), (1584, 1582, 1550), (1586, 1584, 1550), (1585, 1583, 1584), (1585, 1521, 1583), (1586, 1585, 1584), (1587, 1521, 1585), (1588, 1587, 1585), (1588, 1521, 1587), (1586, 1550, 1549), (1592, 1591, 1590), (1597, 1590, 1595), (1598, 1590, 1594), (1599, 1597, 1595), (1600, 1595, 1590), (1604, 1590, 1598), (1610, 1594, 1593), (1612, 1593, 1608), (1613, 1608, 1593), (1614, 1609, 1593), (1607, 1615, 1593), (1607, 1616, 1615), (1618, 1593, 1617), (1617, 1622, 1618), (1623, 1620, 1621), (1617, 1624, 1622), (1626, 1593, 1619), (1627, 1619, 1620), (1617, 1552, 1553), (1631, 1625, 1617), (1637, 1553, 1628), (1634, 1639, 1630), (1553, 1640, 1635), (1643, 1636, 1637), (1645, 1553, 1500), (1647, 1553, 1645), (1650, 1645, 1646), (1651, 1628, 1553), (1652, 1553, 1647), (1653, 1647, 1645), (1655, 1648, 1649), (1657, 1553, 1652), (1658, 1647, 1653), (1659, 1651, 1553), (1662, 1656, 1657), (1664, 1659, 1660), (1665, 1663, 1628), (1577, 1667, 1645), (1670, 1672, 1645), (1673, 1671, 1672), (1675, 1673, 1674), (1678, 1645, 1671), (1679, 1676, 1673), (1682, 1678, 1671), (1684, 1646, 1681), (1686, 1689, 303), (1698, 303, 1685), (1687, 1690, 1686), (1693, 1694, 1692), (303, 1696, 1688), (1697, 1700, 1696), (1703, 1698, 1699), (1703, 1705, 1698), (1685, 267, 1548), (1706, 1548, 1578), (1713, 1708, 1548), (1714, 1548, 1709), (1717, 1685, 1548), (1719, 1711, 1712), (1685, 1720, 1715), (1725, 1548, 1579), (1728, 1548, 1725), (1729, 1725, 1579), (1733, 1726, 1727), (1734, 1728, 1725), (1737, 1730, 1731), (1738, 1731, 1732), (1739, 1706, 1578), (1742, 1578, 1735), (1743, 1744, 1520), (1743, 1752, 1750), (1743, 1753, 1752), (1743, 1756, 1754), (1743, 1759, 1757), (1743, 1760, 1759), (1743, 1763, 1761), (1764, 1520, 1580), (1765, 1520, 1764), (1769, 1765, 1764), (1772, 1766, 1764), (1773, 1767, 1764), (1774, 1764, 1768), (1775, 1765, 1776), (1778, 1775, 1777), (1779, 1775, 1778), (1780, 1775, 1779), (1783, 1775, 1781), (1784, 1764, 1580), (1786, 1790, 1580), (1786, 1791, 1790), (1792, 1786, 1580), (1792, 1796, 1795), (1793, 1797, 1792), (1794, 1799, 1793), (1802, 1804, 1801), (1580, 1805, 1802), (1810, 1580, 1581), (1807, 1806, 1580), (1811, 1521, 1588), (1811, 1588, 1586), (1813, 1811, 1586), (1813, 1586, 1815), (1817, 1816, 1826), (1819, 1592, 1590), (1821, 1589, 1591), (1825, 1589, 1821), (1825, 1827, 1589), (1829, 1826, 1589), (1829, 1589, 1827), (1828, 1829, 1827), (1830, 1826, 1829), (1832, 1826, 1831), (1834, 1835, 1826), (1838, 1826, 1835), (1837, 1838, 1835), (1840, 1826, 1838), (1839, 1841, 1838), (1844, 1841, 1842), (1843, 1844, 1842), (1846, 1826, 1840), (1848, 1840, 1841), (1849, 1841, 1844), (1851, 1590, 1596), (1852, 1596, 1590), (1853, 1590, 1597), (1858, 1856, 1607), (1860, 1859, 1858), (1864, 1861, 1607), (1864, 1865, 1863), (1867, 1870, 1864), (1873, 1607, 1869), (1607, 1874, 1868), (1871, 1875, 1607), (1876, 1871, 1872), (1857, 1607, 1593), (1879, 1626, 1619), (1880, 1877, 1878), (1882, 1881, 1877), (1883, 1593, 1881), (1886, 1857, 1593), (1888, 1593, 1883), (1889, 1886, 1887), (1890, 1885, 1857), (1891, 1607, 1885), (1893, 1607, 1891), (1641, 1894, 1640), (1896, 1641, 1553), (1897, 1553, 1642), (1743, 1898, 1763), (1900, 1901, 1899), (1775, 1903, 1900), (1907, 1782, 1783), (1775, 1905, 1903), (1909, 1775, 1908), (1775, 1910, 1905), (1912, 1775, 1909), (1775, 1913, 1910), (1914, 1775, 1911), (1775, 1916, 1915), (1775, 1917, 1916), (1920, 1775, 1914), (1919, 1921, 1918), (1922, 1775, 1920), (1775, 1923, 1919), (1926, 1775, 1922), (1925, 1927, 1924), (1928, 1929, 1925), (1931, 1932, 1930), (1933, 1934, 1932), (1810, 1936, 1809), (1581, 1945, 1943), (1811, 1953, 1581), (1811, 1958, 1957), (1955, 1962, 1811), (1811, 1963, 1955), (1812, 1965, 1811), (1814, 1966, 1812), (1813, 1973, 1814), (1968, 1975, 1813), (1969, 1978, 1813), (1967, 1979, 1813), (1980, 1982, 1967), (1984, 1988, 1813), (1813, 1990, 1985), (1986, 1991, 1813), (1987, 1994, 1813), (1987, 1995, 1994), (2002, 1813, 1815), (2002, 2005, 1813), (2003, 2006, 1815), (1815, 2007, 2004), (2008, 1815, 2001), (1815, 2010, 2009), (2008, 2011, 1815), (1815, 2013, 2001), (2018, 1816, 1817), (2027, 1815, 1816), (2022, 2020, 2018), (2025, 1816, 2019), (2026, 2021, 2020), (2027, 2023, 1815), (2028, 2027, 1816), (2030, 2024, 2025), (2023, 2017, 1815), (2027, 2031, 2023), (2033, 2028, 2029), (2027, 2034, 2031), (2040, 1847, 1840), (2041, 1817, 1826), (2045, 1826, 1846), (2068, 2042, 2043), (2046, 2018, 1817), (3, 2, 1), (10, 7, 8), (408, 407, 405), (409, 406, 407), (415, 411, 412), (796, 792, 789), (796, 789, 791), (918, 910, 919), (915, 918, 2056), (921, 917, 2057), (991, 997, 998), (1055, 1053, 1054), (1057, 1056, 1055), (1354, 1352, 1351), (1353, 1352, 1354), (1931, 1930, 1928), (1932, 1929, 1930), (5, 4, 2), (5, 8, 7), (11, 9, 7), (22, 21, 14), (19, 26, 18), (21, 19, 20), (17, 22, 16), (29, 38, 28), (34, 44, 33), (38, 36, 37), (45, 38, 29), (40, 17, 39), (44, 100, 43), (35, 45, 34), (42, 17, 40), (45, 100, 44), (47, 46, 9), (50, 49, 46), (50, 51, 49), (54, 55, 53), (58, 56, 54), (58, 57, 56), (58, 60, 57), (58, 61, 60), (58, 62, 61), (58, 64, 62), (58, 65, 64), (67, 66, 65), (11, 70, 47), (75, 80, 74), (79, 77, 78), (81, 87, 86), (83, 93, 82), (79, 85, 77), (86, 58, 52), (93, 92, 88), (85, 93, 83), (58, 86, 91), (85, 58, 93), (25, 23, 24), (21, 100, 19), (95, 99, 94), (22, 100, 21), (79, 72, 73), (99, 79, 98), (100, 79, 99), (100, 85, 79), (45, 118, 100), (58, 102, 69), (102, 58, 103), (107, 58, 108), (110, 58, 111), (58, 113, 112), (115, 58, 116), (58, 120, 119), (120, 122, 121), (122, 123, 121), (58, 126, 125), (58, 128, 127), (128, 131, 130), (131, 132, 130), (131, 135, 134), (118, 131, 58), (101, 137, 118), (131, 139, 138), (131, 140, 139), (131, 141, 140), (131, 143, 141), (131, 144, 142), (131, 146, 145), (131, 147, 146), (131, 148, 147), (131, 149, 148), (131, 151, 149), (151, 153, 152), (151, 154, 153), (151, 155, 154), (156, 151, 131), (137, 156, 118), (151, 157, 155), (162, 160, 158), (162, 161, 159), (162, 164, 163), (162, 165, 164), (162, 166, 165), (168, 167, 162), (170, 169, 168), (168, 171, 170), (174, 177, 176), (168, 177, 174), (177, 182, 180), (187, 183, 182), (187, 184, 183), (187, 186, 184), (186, 189, 188), (187, 189, 186), (189, 192, 190), (187, 192, 189), (192, 194, 193), (156, 187, 168), (175, 187, 156), (194, 196, 195), (187, 196, 194), (196, 198, 197), (200, 187, 201), (204, 203, 187), (204, 187, 205), (206, 187, 207), (187, 214, 213), (215, 217, 214), (215, 218, 217), (215, 220, 219), (220, 215, 222), (215, 225, 224), (225, 230, 226), (230, 229, 228), (230, 187, 210), (230, 215, 187), (230, 231, 229), (234, 236, 235), (236, 240, 239), (230, 242, 241), (244, 230, 245), (230, 252, 251), (230, 253, 252), (255, 254, 230), (254, 255, 256), (255, 259, 258), (261, 263, 262), (268, 265, 264), (265, 268, 266), (267, 268, 230), (255, 268, 263), (268, 272, 270), (272, 268, 273), (278, 277, 276), (279, 281, 280), (278, 282, 281), (268, 282, 278), (290, 286, 268), (284, 290, 268), (288, 287, 268), (286, 290, 289), (284, 292, 291), (287, 294, 293), (285, 298, 297), (285, 299, 296), (285, 300, 299), (301, 300, 285), (302, 301, 285), (267, 285, 268), (303, 285, 267), (285, 309, 307), (285, 310, 309), (285, 311, 304), (313, 312, 285), (314, 313, 285), (285, 316, 311), (319, 314, 285), (314, 319, 318), (319, 322, 321), (285, 323, 322), (285, 324, 323), (285, 325, 324), (320, 327, 326), (303, 320, 285), (303, 328, 320), (303, 329, 328), (303, 331, 330), (303, 332, 331), (303, 333, 332), (303, 334, 333), (334, 336, 335), (303, 337, 336), (303, 338, 337), (303, 340, 338), (339, 340, 303), (303, 342, 339), (303, 343, 342), (303, 345, 344), (303, 346, 345), (351, 353, 350), (353, 355, 352), (355, 357, 354), (362, 361, 358), (363, 373, 361), (365, 368, 373), (369, 374, 373), (373, 376, 371), (376, 378, 375), (381, 383, 380), (435, 382, 383), (373, 435, 381), (435, 351, 384), (386, 387, 373), (387, 389, 373), (388, 390, 389), (391, 393, 392), (392, 394, 389), (393, 395, 392), (396, 394, 392), (397, 398, 396), (398, 399, 396), (399, 400, 394), (400, 401, 394), (403, 405, 404), (405, 407, 406), (408, 410, 409), (410, 412, 411), (413, 416, 415), (416, 418, 417), (420, 419, 417), (420, 421, 419), (420, 422, 421), (425, 424, 422), (426, 423, 420), (427, 428, 423), (428, 429, 425), (435, 434, 356), (435, 439, 438), (439, 435, 440), (443, 442, 435), (435, 444, 443), (444, 435, 445), (435, 448, 447), (457, 450, 435), (450, 453, 449), (453, 451, 452), (460, 461, 394), (461, 462, 394), (464, 465, 458), (465, 466, 458), (468, 469, 458), (470, 471, 458), (472, 473, 458), (473, 475, 458), (475, 480, 458), (477, 480, 475), (478, 479, 477), (481, 482, 480), (483, 485, 484), (485, 480, 484), (486, 487, 480), (425, 489, 424), (425, 490, 489), (493, 492, 491), (425, 493, 491), (425, 494, 493), (425, 495, 494), (425, 496, 495), (497, 499, 498), (425, 502, 501), (425, 503, 502), (425, 504, 503), (430, 507, 429), (510, 509, 431), (433, 511, 510), (509, 425, 508), (511, 512, 509), (513, 514, 512), (517, 425, 509), (514, 515, 517), (516, 518, 517), (518, 519, 517), (523, 527, 522), (525, 527, 524), (519, 425, 517), (529, 538, 528), (532, 539, 538), (534, 540, 539), (537, 541, 536), (542, 545, 541), (545, 539, 541), (547, 549, 546), (548, 550, 549), (549, 539, 546), (550, 564, 549), (552, 2051, 564), (553, 564, 2051), (556, 559, 555), (558, 560, 559), (563, 559, 562), (566, 568, 565), (457, 571, 567), (571, 574, 569), (457, 577, 572), (571, 457, 574), (577, 579, 576), (579, 582, 578), (582, 587, 580), (457, 582, 579), (584, 588, 583), (457, 588, 582), (588, 563, 583), (457, 455, 456), (591, 593, 589), (457, 591, 455), (593, 596, 592), (457, 599, 595), (591, 457, 593), (457, 600, 598), (488, 601, 480), (602, 603, 480), (604, 605, 480), (606, 607, 605), (608, 609, 607), (610, 613, 609), (612, 614, 613), (614, 616, 613), (613, 618, 480), (616, 617, 618), (618, 457, 480), (617, 619, 618), (620, 621, 618), (623, 624, 618), (625, 626, 618), (634, 633, 628), (632, 630, 631), (635, 639, 633), (695, 641, 636), (638, 695, 637), (639, 642, 695), (695, 626, 627), (648, 645, 647), (662, 659, 649), (653, 662, 652), (657, 661, 656), (662, 657, 658), (688, 662, 653), (661, 663, 660), (662, 661, 657), (666, 665, 661), (662, 666, 661), (506, 669, 505), (425, 671, 669), (425, 673, 671), (662, 675, 673), (425, 662, 673), (675, 677, 674), (677, 679, 676), (662, 677, 675), (680, 662, 425), (662, 682, 679), (684, 688, 683), (662, 685, 687), (527, 680, 425), (539, 680, 527), (559, 689, 564), (588, 690, 689), (588, 691, 690), (693, 692, 691), (588, 693, 691), (695, 694, 618), (644, 696, 643), (696, 698, 643), (699, 695, 643), (701, 703, 702), (705, 706, 694), (707, 708, 706), (708, 709, 706), (710, 711, 694), (711, 712, 694), (715, 713, 712), (716, 717, 713), (717, 714, 713), (718, 719, 714), (720, 721, 714), (726, 729, 725), (728, 732, 727), (731, 734, 730), (734, 737, 733), (743, 731, 732), (736, 739, 735), (731, 737, 734), (739, 742, 738), (666, 744, 667), (666, 745, 744), (666, 746, 745), (666, 747, 746), (666, 748, 747), (662, 743, 666), (743, 749, 666), (743, 750, 749), (750, 752, 2052), (752, 753, 751), (753, 726, 724), (743, 753, 752), (680, 743, 662), (588, 692, 693), (755, 539, 692), (755, 757, 539), (755, 2053, 757), (457, 755, 588), (721, 759, 714), (761, 762, 760), (762, 764, 760), (766, 767, 765), (767, 769, 694), (770, 694, 769), (771, 772, 694), (773, 774, 772), (776, 777, 694), (777, 778, 694), (781, 783, 782), (784, 785, 782), (790, 791, 789), (793, 797, 796), (797, 801, 800), (741, 806, 740), (806, 804, 805), (743, 806, 742), (806, 808, 804), (808, 810, 809), (808, 812, 811), (743, 808, 806), (808, 813, 812), (818, 816, 815), (818, 817, 816), (818, 787, 786), (818, 788, 787), (818, 798, 794), (818, 803, 798), (820, 754, 756), (821, 820, 756), (822, 820, 821), (2055, 819, 820), (822, 819, 2055), (822, 823, 819), (824, 951, 758), (825, 824, 694), (782, 825, 694), (827, 828, 782), (837, 825, 782), (829, 830, 782), (830, 831, 782), (832, 833, 782), (833, 834, 782), (834, 835, 782), (835, 837, 782), (838, 839, 825), (840, 841, 825), (841, 842, 825), (842, 843, 825), (843, 845, 825), (845, 846, 825), (847, 824, 825), (851, 849, 850), (853, 864, 852), (857, 865, 856), (1117, 858, 859), (864, 1117, 860), (868, 871, 867), (869, 872, 868), (910, 874, 869), (876, 1117, 875), (880, 882, 879), (1117, 849, 851), (883, 887, 1117), (885, 888, 884), (910, 888, 886), (888, 1117, 887), (890, 894, 889), (894, 892, 893), (896, 900, 894), (899, 905, 897), (910, 899, 892), (901, 906, 900), (910, 909, 903), (906, 911, 910), (909, 870, 908), (912, 919, 910), (910, 869, 870), (918, 916, 910), (944, 916, 917), (925, 924, 800), (802, 926, 925), (929, 922, 923), (925, 929, 924), (930, 936, 944), (935, 939, 934), (933, 937, 932), (944, 938, 939), (944, 943, 941), (944, 914, 907), (944, 913, 914), (933, 928, 818), (818, 944, 933), (822, 2059, 823), (823, 754, 819), (948, 947, 822), (949, 754, 947), (948, 949, 947), (948, 754, 949), (755, 948, 822), (848, 954, 953), (958, 961, 952), (960, 964, 961), (962, 965, 964), (963, 966, 965), (967, 969, 966), (968, 970, 969), (973, 975, 971), (952, 975, 976), (980, 981, 952), (983, 952, 982), (985, 990, 984), (987, 991, 986), (1002, 991, 988), (991, 952, 986), (993, 999, 998), (999, 1000, 991), (995, 1002, 994), (991, 995, 996), (1001, 1003, 991), (1003, 1004, 991), (991, 1002, 995), (1005, 1006, 991), (1006, 1007, 991), (1008, 1010, 1009), (2060, 1014, 1013), (1016, 1019, 1015), (1017, 1020, 1019), (1034, 1024, 1018), (1019, 1034, 1015), (1021, 1025, 1019), (1023, 1026, 1022), (1027, 1031, 1026), (1029, 1032, 1031), (1031, 1025, 1026), (1033, 1035, 1031), (1040, 1037, 1034), (1041, 1040, 1025), (1044, 1043, 1038), (1037, 1044, 1036), (1046, 1031, 1035), (1054, 1053, 1048), (1079, 1072, 1069), (1079, 1074, 1072), (1074, 1076, 1073), (1079, 1078, 1075), (1079, 1081, 1078), (1081, 1083, 1080), (1083, 1086, 1082), (1079, 1089, 1084), (1086, 1079, 1085), (1079, 1092, 1088), (1063, 1050, 1051), (1091, 1063, 1090), (1066, 1064, 1093), (1095, 1066, 1094), (1098, 1100, 1096), (1100, 1107, 1096), (1099, 1101, 1100), (1066, 1068, 1065), (1101, 1107, 1100), (1103, 1104, 1102), (1107, 1079, 1068), (1105, 1108, 1107), (1109, 1111, 1108), (1111, 1107, 1108), (1115, 1107, 1114), (1117, 1116, 857), (1117, 1119, 1116), (1117, 1120, 1119), (1117, 1121, 1120), (1124, 1121, 1117), (1121, 1123, 2061), (1124, 1115, 1110), (1124, 1107, 1115), (910, 1117, 888), (1125, 1124, 1117), (946, 1125, 944), (948, 1264, 754), (1126, 950, 951), (824, 1126, 951), (1127, 824, 952), (1011, 1129, 1009), (1130, 991, 1009), (1130, 1132, 1131), (1131, 1136, 1135), (1137, 1138, 1135), (1140, 1141, 1128), (2062, 1142, 1141), (1145, 1142, 1143), (1150, 1152, 1149), (1160, 1155, 1151), (1150, 1160, 1152), (1154, 1157, 1153), (1160, 1159, 1157), (1160, 1162, 1159), (1162, 1164, 1161), (1164, 1171, 1163), (1160, 1164, 1162), (1164, 1145, 1171), (1217, 1145, 1164), (1160, 1217, 1164), (1043, 1172, 1042), (1174, 1173, 1041), (1044, 1148, 1172), (1044, 1147, 1148), (1175, 1040, 1173), (1178, 1177, 1040), (1179, 1178, 1176), (1040, 1160, 1150), (1181, 1040, 1180), (1187, 1186, 1185), (1188, 1186, 1187), (1189, 1160, 1040), (1190, 1189, 1040), (1191, 1190, 1186), (1053, 1056, 1193), (1061, 1056, 1060), (1193, 1194, 1192), (1063, 1056, 1062), (1056, 1194, 1193), (1196, 1198, 1195), (1056, 1196, 1194), (1201, 1199, 1197), (1196, 1201, 1198), (1056, 1201, 1196), (45, 1204, 1202), (45, 1206, 1204), (1056, 45, 1201), (45, 1205, 1206), (1092, 1063, 1091), (1079, 1056, 1092), (1107, 1209, 1079), (1210, 1209, 1107), (1211, 1264, 948), (1212, 1211, 948), (1213, 1264, 1211), (1216, 1269, 1128), (1145, 1216, 1128), (1221, 1220, 1217), (1218, 1221, 1217), (1224, 1223, 1217), (1225, 1224, 1217), (1226, 1225, 1217), (1227, 1226, 1217), (1229, 1228, 1145), (1230, 1229, 1145), (1231, 1232, 1216), (1232, 1233, 1216), (1234, 1235, 1216), (1241, 1242, 1189), (1160, 1244, 1240), (1246, 1245, 1160), (1247, 1246, 1160), (1241, 1248, 1242), (1250, 1249, 1241), (1253, 1252, 1160), (1242, 1255, 1254), (1241, 1256, 1248), (1241, 1257, 1256), (1250, 1258, 1249), (1259, 1222, 1218), (1260, 1259, 1240), (1258, 1262, 1261), (1209, 101, 45), (1263, 1210, 1125), (1264, 1297, 946), (1265, 1297, 1264), (1214, 1265, 1264), (1266, 1214, 950), (1215, 1267, 1126), (1268, 1215, 1127), (1307, 1269, 1216), (1239, 1272, 1238), (1273, 1274, 1216), (1274, 1276, 1216), (1275, 1277, 1276), (1279, 1278, 1216), (1281, 1216, 1278), (1284, 1283, 1281), (1285, 1286, 1216), (1289, 1288, 1286), (1288, 1270, 1216), (1292, 1291, 1288), (1291, 1271, 1270), (1295, 101, 1209), (1210, 1295, 1209), (1296, 1295, 1210), (1263, 1296, 1210), (1335, 1334, 1266), (1126, 1335, 1266), (1267, 1335, 1126), (1301, 1300, 1307), (1302, 1301, 1270), (1304, 1300, 1301), (1306, 1305, 1303), (1309, 1308, 1307), (1311, 1310, 1307), (1312, 1311, 1307), (1313, 1312, 1307), (1314, 1315, 1307), (1319, 1318, 1315), (1321, 1320, 1307), (1323, 1322, 1269), (1324, 1298, 1269), (1325, 1324, 1269), (1326, 1327, 1299), (1327, 1328, 1299), (1330, 1270, 1271), (1332, 1331, 1263), (1297, 1374, 1263), (1299, 1337, 1268), (1338, 1337, 1336), (1339, 1337, 1338), (1329, 1340, 1336), (1340, 1341, 1336), (1341, 1342, 1336), (1343, 1344, 1342), (1344, 1345, 1336), (1345, 1347, 1336), (1347, 1348, 1336), (1349, 1338, 1336), (1350, 1351, 1349), (1352, 1338, 1349), (1352, 1355, 1338), (1357, 1356, 1338), (1359, 1358, 1338), (1361, 1360, 1338), (1362, 1361, 1338), (1364, 1339, 1338), (1365, 1364, 1360), (1367, 2064, 137), (1369, 2064, 1367), (1368, 137, 1366), (1368, 175, 137), (1369, 1367, 101), (101, 1368, 1369), (1296, 1370, 1295), (1331, 1371, 1296), (1332, 2065, 1331), (2065, 1372, 1371), (2066, 1373, 2065), (2065, 1370, 1372), (1373, 1370, 2065), (1333, 1375, 1297), (1376, 1406, 1265), (1335, 1376, 1334), (1380, 1379, 1337), (1337, 1377, 1268), (1383, 1381, 1337), (1384, 1337, 1381), (1385, 1384, 1381), (1388, 1387, 1337), (1389, 1388, 1386), (1392, 1337, 1387), (1393, 1392, 1387), (1395, 1394, 1337), (1396, 1391, 1337), (1397, 1396, 1337), (1401, 1400, 1391), (1403, 1402, 1400), (1407, 1376, 1335), (1409, 1408, 1267), (1377, 1409, 1267), (1410, 1409, 1377), (1413, 1412, 1377), (1414, 1411, 1412), (1416, 1415, 1411), (1419, 1418, 1377), (1420, 1419, 1417), (1422, 1421, 1377), (1423, 1377, 1421), (1425, 1424, 1377), (1427, 1426, 1424), (1459, 1429, 1377), (1430, 1459, 1377), (2067, 1430, 1428), (1432, 1431, 1377), (1433, 1432, 1377), (1437, 1436, 1377), (1438, 1437, 1435), (1439, 1412, 1413), (1476, 1442, 1374), (1443, 1441, 1442), (1449, 1448, 1410), (1451, 1450, 1448), (1452, 1446, 1410), (1454, 1453, 1452), (1457, 1456, 1446), (1458, 1456, 1457), (1461, 1429, 1459), (1462, 1410, 1429), (1463, 1462, 1429), (1465, 1464, 1462), (1468, 1467, 1410), (1469, 1468, 1410), (1471, 1447, 1410), (1472, 1471, 1410), (1476, 1441, 1444), (1477, 1476, 1406), (1478, 1445, 1407), (1482, 1446, 1481), (1484, 1483, 1446), (1485, 1446, 1483), (1486, 1485, 1483), (1490, 1489, 1446), (1491, 1446, 1489), (1493, 1492, 1491), (1495, 1446, 1494), (1499, 1521, 1441), (1476, 1499, 1497), (1445, 1522, 1477), (1505, 1504, 1446), (1506, 1505, 1503), (1508, 1504, 1507), (1513, 1501, 1504), (1514, 1501, 1513), (1517, 1516, 1515), (1518, 1501, 1516), (1520, 211, 1474), (1475, 1520, 1474), (1476, 1521, 1499), (1501, 1500, 1446), (1524, 1500, 1501), (1527, 1526, 1524), (1528, 1527, 1524), (1529, 1524, 1519), (1533, 1524, 1532), (1536, 1535, 1534), (1539, 1523, 1524), (1542, 1541, 1523), (1544, 1525, 1523), (1545, 1544, 1543), (1547, 1528, 1525), (211, 1548, 267), (1522, 1549, 1476), (1552, 1522, 1445), (1557, 1556, 1527), (1559, 1558, 1526), (1562, 1561, 1526), (1563, 1562, 1526), (1564, 1554, 1526), (1566, 1564, 1526), (1565, 1566, 1526), (1568, 1564, 1566), (1570, 1500, 1554), (1571, 1570, 1554), (1573, 1574, 1500), (1574, 1575, 1500), (1576, 1577, 1645), (1520, 1548, 211), (1583, 1521, 1551), (1584, 1583, 1582), (1586, 1588, 1585), (1589, 1586, 1522), (1590, 1589, 1522), (1590, 1591, 1589), (1593, 1590, 1522), (1601, 1600, 1590), (1602, 1601, 1590), (1603, 1602, 1590), (1604, 1603, 1590), (1605, 1604, 1598), (1606, 1598, 1594), (1593, 1594, 1590), (1611, 1610, 1593), (1612, 1611, 1593), (1609, 1613, 1593), (1593, 1615, 1614), (1617, 1593, 1552), (1620, 1619, 1593), (1621, 1620, 1593), (1618, 1621, 1593), (1617, 1625, 1624), (1553, 1629, 1617), (1629, 1630, 1617), (1630, 1631, 1617), (1630, 1632, 1631), (1630, 1633, 1632), (1634, 1630, 1629), (1553, 1635, 1629), (1637, 1636, 1553), (1630, 1639, 1638), (1553, 1641, 1640), (1636, 1642, 1553), (1644, 1643, 1637), (1649, 1648, 1645), (1650, 1649, 1645), (1654, 1653, 1645), (1648, 1654, 1645), (1657, 1656, 1553), (1660, 1659, 1553), (1661, 1660, 1553), (1656, 1661, 1553), (1663, 1637, 1628), (1666, 1665, 1628), (1667, 1668, 1645), (1668, 1669, 1645), (1669, 1670, 1645), (1672, 1671, 1645), (1672, 1674, 1673), (1673, 1676, 1671), (1675, 1677, 1673), (1680, 1679, 1673), (1681, 1646, 1645), (1678, 1681, 1645), (1683, 1682, 1671), (1685, 303, 267), (1687, 1686, 303), (303, 1689, 346), (303, 1691, 1687), (303, 1692, 1691), (303, 1693, 1692), (1688, 1693, 303), (1693, 1695, 1694), (303, 1697, 1696), (1698, 1697, 303), (1697, 1701, 1700), (1697, 1702, 1701), (1698, 1705, 1704), (1685, 1699, 1698), (1708, 1707, 1548), (1706, 1709, 1548), (1712, 1711, 1548), (1707, 1712, 1548), (1714, 1713, 1548), (1685, 1715, 1699), (1717, 1716, 1685), (1718, 1717, 1548), (1711, 1718, 1548), (1685, 1721, 1720), (1722, 1721, 1685), (1723, 1722, 1685), (1724, 1723, 1685), (1727, 1726, 1548), (1728, 1727, 1548), (1731, 1730, 1548), (1732, 1731, 1548), (1726, 1732, 1548), (1736, 1578, 1548), (1730, 1736, 1548), (1739, 1710, 1706), (1740, 1739, 1578), (1741, 1740, 1578), (1742, 1741, 1578), (1745, 1729, 1579), (1746, 1745, 1579), (1747, 1746, 1579), (1748, 1747, 1579), (1744, 1750, 1749), (1743, 1750, 1744), (1750, 1752, 1751), (1743, 1754, 1753), (1754, 1756, 1755), (1743, 1757, 1756), (1757, 1759, 1758), (1743, 1761, 1760), (1761, 1763, 1762), (1765, 1743, 1520), (1770, 1769, 1764), (1771, 1770, 1764), (1766, 1771, 1764), (1767, 1772, 1764), (1774, 1773, 1764), (1765, 1775, 1743), (1777, 1775, 1776), (1781, 1775, 1780), (1783, 1782, 1775), (1785, 1784, 1580), (1787, 1768, 1764), (1788, 1787, 1764), (1784, 1788, 1764), (1580, 1789, 1785), (1580, 1790, 1789), (1792, 1795, 1786), (1793, 1792, 1580), (1794, 1793, 1580), (1793, 1799, 1798), (1794, 1801, 1800), (1802, 1801, 1794), (1580, 1802, 1794), (1801, 1804, 1803), (1580, 1806, 1805), (1810, 1807, 1580), (1807, 1809, 1808), (1807, 1810, 1809), (1811, 1581, 1521), (1814, 1812, 1811), (1589, 1816, 1586), (1816, 1815, 1586), (1592, 1818, 1591), (1820, 1819, 1590), (1822, 1821, 1591), (1823, 1822, 1591), (1824, 1823, 1591), (1826, 1816, 1589), (1830, 1831, 1826), (1832, 1833, 1826), (1833, 1834, 1826), (1836, 1837, 1835), (1839, 1842, 1841), (1841, 1840, 1838), (1843, 1845, 1844), (1847, 1846, 1840), (1850, 1820, 1590), (1851, 1850, 1590), (1853, 1852, 1590), (1854, 1853, 1597), (1607, 1855, 1616), (1607, 1856, 1855), (1607, 1860, 1858), (1607, 1861, 1860), (1864, 1862, 1861), (1862, 1864, 1863), (1864, 1866, 1865), (1868, 1867, 1864), (1607, 1868, 1864), (1872, 1871, 1607), (1873, 1872, 1607), (1607, 1875, 1874), (1878, 1877, 1593), (1626, 1878, 1593), (1877, 1881, 1593), (1884, 1883, 1881), (1887, 1886, 1593), (1888, 1887, 1593), (1885, 1607, 1857), (1892, 1891, 1885), (1893, 1869, 1607), (1896, 1895, 1641), (1897, 1896, 1553), (1743, 1899, 1898), (1743, 1900, 1899), (1775, 1900, 1743), (1900, 1903, 1902), (1903, 1905, 1904), (1908, 1775, 1782), (1905, 1910, 1906), (1912, 1911, 1775), (1775, 1915, 1913), (1775, 1918, 1917), (1775, 1919, 1918), (1775, 1924, 1923), (1775, 1925, 1924), (1926, 1925, 1775), (1926, 1928, 1925), (1928, 1930, 1929), (1931, 1933, 1932), (1933, 1935, 1934), (1810, 1937, 1936), (1810, 1938, 1937), (1581, 1939, 1810), (1581, 1940, 1939), (1581, 1941, 1940), (1581, 1942, 1941), (1943, 1942, 1581), (1943, 1945, 1944), (1581, 1946, 1945), (1581, 1947, 1946), (1581, 1948, 1947), (1581, 1949, 1948), (1581, 1950, 1949), (1581, 1951, 1950), (1581, 1952, 1951), (1581, 1953, 1952), (1811, 1954, 1953), (1811, 1956, 1954), (1957, 1956, 1811), (1811, 1959, 1958), (1811, 1960, 1959), (1811, 1961, 1960), (1811, 1962, 1961), (1811, 1964, 1963), (1811, 1965, 1964), (1813, 1814, 1811), (1814, 1971, 1970), (1814, 1972, 1971), (1814, 1973, 1972), (1813, 1974, 1973), (1813, 1975, 1974), (1813, 1976, 1968), (1813, 1977, 1976), (1813, 1978, 1977), (1813, 1979, 1969), (1981, 1980, 1967), (1813, 1981, 1967), (1813, 1983, 1981), (1985, 1984, 1813), (1813, 1988, 1983), (1984, 1989, 1988), (1813, 1991, 1990), (1813, 1992, 1986), (1813, 1993, 1992), (1813, 1994, 1993), (1813, 1996, 1987), (1813, 1997, 1996), (1813, 1998, 1997), (1813, 1999, 1998), (1813, 2000, 1999), (2004, 2003, 1815), (1813, 2005, 2000), (1815, 2006, 2002), (1815, 2009, 2007), (1815, 2011, 2010), (2001, 2013, 2012), (1815, 2014, 2013), (1815, 2015, 2014), (1815, 2016, 2015), (1815, 2017, 2016), (2020, 2019, 1816), (2018, 2020, 1816), (2020, 2021, 2019), (2025, 2024, 1816), (2029, 2028, 1816), (2024, 2029, 1816), (2033, 2032, 2028), (2027, 2035, 2034), (2027, 2036, 2035), (2027, 2037, 2036), (2038, 2037, 2027), (1847, 2039, 1846), (2042, 2041, 1826), (2043, 2042, 1826), (2044, 2043, 1826), (2045, 2044, 1826)])
me_mesh.update()

# ---- objects
ob_mycurve = bpy.data.objects.new('myCurve', me_mesh)

# ---- transforms, parenting, visibility, modifiers, constraints
ob_mycurve.location = (0.0, 0.0, 0.0)
_m = ob_mycurve.modifiers.new('Auto Smooth', 'NODES')
_m.node_group = ng_auto_smooth
_gi = [s.identifier for s in ng_auto_smooth.interface.items_tree if s.item_type == 'SOCKET' and s.in_out == 'INPUT']
_m[_gi[1]] = 3.142  # Angle

# ---- collection membership
scene.collection.objects.link(ob_mycurve)

# ---- scene / render settings (as saved in the file)
scene.frame_start = 1; scene.frame_end = 250; scene.frame_set(1)
scene.render.engine = 'BLENDER_EEVEE_NEXT'
scene.cycles.sampling_pattern = 'TABULATED_SOBOL'
scene.cycles.use_light_tree = False
scene.view_settings.view_transform = 'Filmic'
bpy.context.view_layer.update()

# ---- added for rendering (the .blend has no active camera and no usable light): camera, sun
cam_auto = bpy.data.cameras.new('AutoCamera')
cam_auto.lens = 50.0
cam_auto.sensor_width = 36.0
cam_auto.clip_end = 1000.0
ob_auto_camera = bpy.data.objects.new('AutoCamera', cam_auto)
scene.collection.objects.link(ob_auto_camera)
ob_auto_camera.location = (55.3635, 11.254, 8.45016)
ob_auto_camera.rotation_euler = (1.09748, -7.21219e-08, 0.694738)
scene.camera = ob_auto_camera
light_auto_sun = bpy.data.lights.new('AutoSun', 'SUN')
light_auto_sun.energy = 3.0
light_auto_sun.angle = 0.0523599
ob_auto_sun = bpy.data.objects.new('AutoSun', light_auto_sun)
scene.collection.objects.link(ob_auto_sun)
ob_auto_sun.rotation_euler = (0.872665, 0.174533, 0.523599)
bpy.context.view_layer.update()
